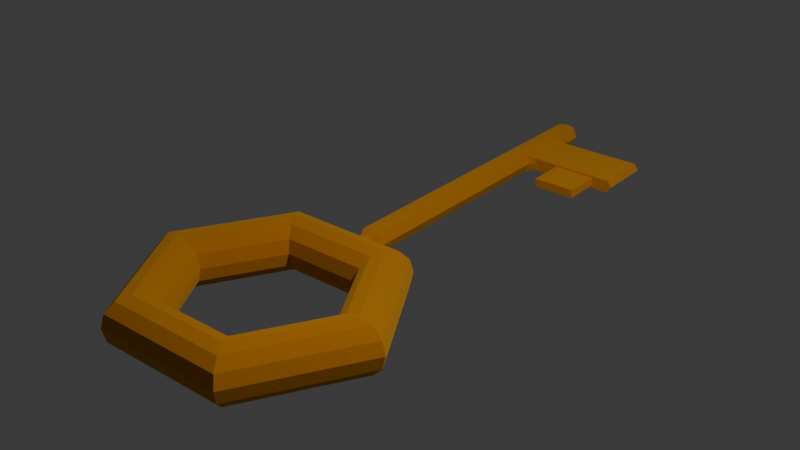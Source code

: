 # Source: key_blender.blend  (saved by Blender 4.4.30; exported with 4.5.12 LTS)
import bpy
from mathutils import Matrix  # noqa: F401  (used for matrix-valued properties, if any)

bpy.ops.wm.read_factory_settings(use_empty=True)
scene = bpy.context.scene
scene.name = 'Scene'

# ---- collections
col_collection = bpy.data.collections.new('Collection'); scene.collection.children.link(col_collection)

# ---- materials (node trees are filled in below, after node groups)
mat_material_001 = bpy.data.materials.new('Material.001')
mat_material_001.preview_render_type = 'CUBE'

# ---- material node trees
mat_material_001.use_nodes = True; mat_material_001.node_tree.nodes.clear()
_N = mat_material_001.node_tree.nodes; _L = mat_material_001.node_tree.links
n0 = _N.new('ShaderNodeBsdfPrincipled'); n0.name = 'Principled BSDF'; n0.location = (10, 300)
n0.inputs[0].default_value = (0.8004, 0.4441, 0.05314, 1.0)
n0.inputs[1].default_value = 1.0
n0.inputs[2].default_value = 2.5
n1 = _N.new('ShaderNodeOutputMaterial'); n1.name = 'Material Output'; n1.location = (300, 300)
_L.new(n0.outputs[0], n1.inputs[0])
n1.is_active_output = True

# ---- world
world_world = bpy.data.worlds.new('World'); scene.world = world_world
world_world.use_nodes = True; world_world.node_tree.nodes.clear()
_N = world_world.node_tree.nodes; _L = world_world.node_tree.links
n0 = _N.new('ShaderNodeOutputWorld'); n0.name = 'World Output'; n0.location = (300, 300)
n1 = _N.new('ShaderNodeBackground'); n1.name = 'Background'; n1.location = (10, 300)
n1.inputs[0].default_value = (0.05088, 0.05088, 0.05088, 1.0)
_L.new(n1.outputs[0], n0.inputs[0])
n0.is_active_output = True
world_world.color = (0.05088, 0.05088, 0.05088)
world_world.sun_shadow_jitter_overblur = 0.0

# ---- lights
light_light = bpy.data.lights.new('Light', 'POINT')
light_light.energy = 1000.0
light_light.shadow_soft_size = 0.1

# ---- meshes
me_torus_003 = bpy.data.meshes.new('Torus.003')
me_torus_003.from_pydata([(1.25, 0.0, 0.0), (1.217, 0.0, 0.125), (1.125, 0.0, 0.2165), (1.0, 0.0, 0.25), (0.875, 0.0, 0.2165), (0.7835, 0.0, 0.125), (0.75, 0.0, 0.0), (1.217, 0.0, -0.125), (1.125, 0.0, -0.2165), (1.0, 0.0, -0.25), (0.625, 1.083, 0.0), (0.6083, 1.054, 0.125), (0.5625, 0.9743, 0.2165), (0.5, 0.866, 0.25), (0.4375, 0.7578, 0.2165), (0.3917, 0.6785, 0.125), (0.375, 0.6495, 0.0), (0.875, 0.0, -0.2165), (0.7835, 0.0, -0.125), (-1.25, 0.0, 0.0), (-1.217, 0.0, 0.125), (-1.125, 0.0, 0.2165), (-1.0, 0.0, 0.25), (-0.875, 0.0, 0.2165), (-0.7835, 0.0, 0.125), (-0.75, 0.0, 0.0), (0.6083, 1.054, -0.125), (0.5625, 0.9743, -0.2165), (0.5, 0.866, -0.25), (0.4375, 0.7578, -0.2165), (-1.217, 0.0, -0.125), (-1.125, 0.0, -0.2165), (-1.0, 0.0, -0.25), (-0.625, 1.083, 0.0), (-0.6083, 1.054, 0.125), (-0.5625, 0.9743, 0.2165), (-0.5, 0.866, 0.25), (0.3917, 0.6785, -0.125), (-0.4375, 0.7578, 0.2165), (-0.3917, 0.6785, 0.125), (-0.375, 0.6495, 0.0), (-0.875, 0.0, -0.2165), (-0.7835, 0.0, -0.125), (-0.6083, 1.054, -0.125), (-0.5625, 0.9743, -0.2165), (-0.5, 0.866, -0.25), (-0.4375, 0.7578, -0.2165), (-0.3917, 0.6785, -0.125), (-0.625, -1.083, 0.0), (-0.6083, -1.054, 0.125), (0.625, -1.083, 0.0), (0.6083, -1.054, 0.125), (0.5625, -0.9743, 0.2165), (0.5, -0.866, 0.25), (0.4375, -0.7578, 0.2165), (0.3917, -0.6785, 0.125), (0.375, -0.6495, 0.0), (-0.5625, -0.9743, 0.2165), (-0.5, -0.866, 0.25), (-0.4375, -0.7578, 0.2165), (-0.3917, -0.6785, 0.125), (-0.375, -0.6495, 0.0), (0.0, 1.054, 0.142), (0.0, 0.9743, 0.2165), (0.0, 0.866, 0.25), (0.0, 0.7578, 0.2165), (0.0, 0.6785, 0.125), (0.0, 0.6495, 0.0), (0.1005, 0.6785, 0.125), (0.1005, 0.6495, 0.0), (0.0, -0.6785, 0.125), (0.1005, -0.6785, 0.125), (0.1651, 1.083, 0.0), (0.1005, 1.054, 0.125), (0.0, -0.6495, 0.0), (0.1005, -0.6495, 0.0), (0.0, -1.083, 0.0), (0.1005, -1.083, 0.0), (0.6083, -1.054, -0.125), (0.0, -1.054, 0.125), (0.1005, -1.054, 0.125), (0.5625, -0.9743, -0.2165), (0.5, -0.866, -0.25), (0.4375, -0.7578, -0.2165), (0.3917, -0.6785, -0.125), (0.0, 1.054, -0.1419), (0.0, 0.9743, -0.2165), (0.0, 0.866, -0.25), (0.0, 0.7578, -0.2165), (0.0, 0.6785, -0.125), (0.1005, 0.6785, -0.125), (0.0, -0.6785, -0.125), (0.1005, -0.6785, -0.125), (0.1005, 1.054, -0.125), (0.0, -1.054, -0.125), (0.1005, -1.054, -0.125), (-0.1005, 0.6785, 0.125), (0.0, -0.9743, 0.2165), (0.0, -0.866, 0.25), (0.0, -0.7578, 0.2165), (0.0, -0.9743, -0.2165), (0.0, -0.866, -0.25), (0.0, -0.7578, -0.2165), (-0.1005, 0.6495, 0.0), (-0.1005, -0.6785, 0.125), (-0.1651, 1.083, 0.0), (-0.1005, 1.054, 0.125), (-0.1005, -0.6495, 0.0), (-0.1005, -1.083, 0.0), (-0.6083, -1.054, -0.125), (-0.1005, -1.054, 0.125), (-0.5625, -0.9743, -0.2165), (-0.5, -0.866, -0.25), (-0.4375, -0.7578, -0.2165), (-0.3917, -0.6785, -0.125), (-0.1005, 0.6785, -0.125), (-0.1005, -0.6785, -0.125), (-0.1005, 1.054, -0.125), (-0.1005, -1.054, -0.125), (0.0, 1.054, -0.142), (0.1651, 1.083, 0.0), (0.1005, 1.054, 0.125), (0.0, 1.054, 0.142), (0.1005, 1.054, -0.125), (0.0, 1.054, -0.1419), (-0.1005, 1.054, 0.125), (-0.1651, 1.083, 0.0), (-0.1005, 1.054, -0.125), (0.1234, 1.078, 2.76e-07), (0.07511, 1.056, 0.09343), (-4.181e-10, 1.056, 0.1061), (0.07511, 1.056, -0.09343), (-4.181e-10, 1.056, -0.1061), (-0.07511, 1.056, 0.09343), (-0.1234, 1.078, 2.76e-07), (-0.07511, 1.056, -0.09343), (0.1306, 1.264, 6.965e-08), (0.05379, 1.116, -0.06691), (-5.542e-11, 1.116, -0.07599), (-0.05379, 1.116, 0.06691), (-0.0884, 1.116, 3.498e-07), (-0.05379, 1.116, -0.06691), (0.05379, 1.196, -0.06691), (-5.542e-11, 1.196, -0.07599), (-0.05379, 1.196, 0.06691), (-0.0884, 1.196, 3.498e-07), (-0.05379, 1.196, -0.06691), (0.07945, 1.264, 0.09884), (1.156e-10, 1.264, 0.1122), (0.07945, 1.264, -0.09884), (1.156e-10, 1.264, -0.1122), (-0.07945, 1.264, 0.09884), (-0.1306, 1.264, 6.965e-08), (-0.07945, 1.264, -0.09884), (0.1306, 1.264, 6.965e-08), (0.07945, 1.264, 0.09884), (1.156e-10, 1.264, 0.1122), (0.07945, 1.264, -0.09884), (1.156e-10, 1.264, -0.1122), (-0.07945, 1.264, 0.09884), (-0.1306, 1.264, 6.965e-08), (-0.07945, 1.264, -0.09884), (0.1189, 4.373, 7.063e-08), (0.07263, 4.373, 0.08948), (1.156e-10, 4.373, 0.1017), (0.07263, 4.373, -0.08948), (1.156e-10, 4.373, -0.1017), (-0.07263, 4.373, 0.08948), (-0.1189, 4.373, 7.063e-08), (-0.07263, 4.373, -0.08948), (0.07945, 4.373, 0.09884), (1.156e-10, 4.373, 0.1122), (0.1306, 4.373, 6.965e-08), (0.07945, 4.373, -0.09884), (1.156e-10, 4.373, -0.1122), (-0.07945, 4.373, 0.09884), (-0.1306, 4.373, 6.965e-08), (-0.07945, 4.373, -0.09884), (0.1189, 4.4, 7.063e-08), (1.156e-10, 4.4, 6.965e-08), (1.156e-10, 4.4, 0.1017), (1.156e-10, 4.4, -0.1017), (-0.1189, 4.4, 7.063e-08), (0.07263, 4.4, 0.08948), (0.07263, 4.4, -0.08948), (-0.07263, 4.4, 0.08948), (-0.07263, 4.4, -0.08948), (-0.1306, 4.066, 6.965e-08), (0.1644, 4.038, 0.06207), (0.2027, 4.038, 7.011e-08), (-0.07945, 4.066, -0.09884), (0.1644, 4.038, -0.06207), (1.156e-10, 4.066, -0.1122), (-0.07945, 4.066, 0.09884), (0.1644, 3.527, 0.06207), (-0.07945, 3.499, -0.09884), (-0.07945, 3.499, 0.09884), (-0.1306, 3.499, 6.965e-08), (0.1644, 3.527, -0.06207), (1.156e-10, 3.499, -0.1122), (0.07945, 3.499, -0.09884), (0.07945, 4.066, -0.09884), (0.2027, 3.527, 7.011e-08), (1.037, 3.527, 7.011e-08), (1.037, 4.038, 7.011e-08), (0.999, 3.527, -0.06207), (0.8422, 4.038, -0.06207), (0.999, 4.038, 0.06207), (0.999, 3.527, 0.06207), (0.8422, 4.038, 6.985e-08), (0.8422, 4.038, -0.06207), (0.828, 3.527, -0.0402), (0.828, 3.527, 7.008e-08), (0.828, 3.527, 0.0402), (0.8422, 4.038, 0.06207), (0.3984, 4.038, -0.06207), (0.4228, 3.527, -0.0402), (0.4228, 3.527, 0.0402), (0.3984, 4.038, 0.06207), (0.3984, 4.038, 7.011e-08), (0.4087, 3.527, 7.011e-08), (0.8422, 3.527, -0.06207), (0.8422, 3.527, 6.985e-08), (0.8422, 3.527, 0.06207), (0.4087, 3.527, -0.06207), (0.4087, 3.527, 0.06207), (0.4228, 3.527, 7.03e-08), (0.4228, 3.172, 7.03e-08), (0.828, 3.172, 7.008e-08), (0.828, 3.172, -0.0402), (0.828, 3.172, 0.0402), (0.4228, 3.172, -0.0402), (0.4228, 3.172, 0.0402), (-0.625, 1.083, 0.0), (-0.6083, 1.054, 0.125), (-0.5625, 0.9743, 0.2165), (0.0, 1.054, 0.142), (0.0, 0.9743, 0.2165), (-0.1651, 1.083, 0.0), (-0.1005, 1.054, 0.125), (-0.6083, 1.054, -0.125), (-0.1005, 1.054, -0.125), (0.0884, 1.116, 3.498e-07), (0.1234, 1.078, 2.76e-07), (0.07511, 1.056, 0.09343), (-4.181e-10, 1.056, 0.1061), (0.07511, 1.056, -0.09343), (0.05379, 1.116, -0.06691), (-0.07511, 1.056, 0.09343), (0.05379, 1.116, 0.06691), (-5.542e-11, 1.116, 0.07599), (-5.542e-11, 1.196, 0.07599), (0.05379, 1.196, 0.06691), (-0.05379, 1.116, 0.06691), (0.0884, 1.196, 3.498e-07), (-0.07945, 1.264, 0.09884), (-0.05379, 1.196, 0.06691), (1.156e-10, 1.264, 0.1122), (0.05379, 1.196, -0.06691), (0.07945, 1.264, 0.09884), (0.1306, 1.264, 6.965e-08), (0.07945, 1.264, -0.09884), (0.07945, 1.264, 0.09884), (1.156e-10, 1.264, 0.1122), (1.156e-10, 3.499, 0.1122), (0.1306, 1.264, 6.965e-08), (0.07945, 1.264, -0.09884), (1.156e-10, 1.264, -0.1122), (0.07945, 3.499, 0.09884), (-0.07945, 1.264, 0.09884), (-0.1306, 1.264, 6.965e-08), (0.1306, 4.066, 6.965e-08), (0.1306, 4.373, 6.965e-08), (1.156e-10, 4.4, 0.1017), (1.156e-10, 4.373, 0.1017), (0.07945, 4.373, 0.09884), (1.156e-10, 4.373, 0.1122), (0.07263, 4.373, 0.08948), (0.07263, 4.4, 0.08948), (0.07263, 4.4, -0.08948), (0.07263, 4.373, -0.08948), (0.07945, 4.373, -0.09884), (-0.07945, 4.373, 0.09884), (0.07945, 4.066, -0.09884), (-0.07945, 3.499, 0.09884), (0.1189, 4.373, 7.063e-08), (-0.07263, 4.373, 0.08948), (0.1189, 4.4, 7.063e-08), (-0.07263, 4.4, 0.08948), (1.156e-10, 4.066, 0.1122), (0.07945, 4.066, 0.09884), (-0.07945, 4.066, 0.09884), (-0.1306, 3.499, 6.965e-08), (0.1306, 3.499, 6.965e-08), (0.07945, 3.499, -0.09884), (1.156e-10, 3.499, -0.1122), (0.2027, 4.038, 7.011e-08), (0.1644, 4.038, 0.06207), (0.1644, 4.038, -0.06207), (0.1644, 3.527, 0.06207), (0.1644, 3.527, -0.06207), (0.2027, 3.527, 7.011e-08), (1.037, 3.527, 7.011e-08), (1.037, 4.038, 7.011e-08), (0.999, 3.527, -0.06207), (0.8422, 4.038, -0.06207), (0.999, 4.038, 0.06207), (0.999, 3.527, 0.06207), (0.4087, 3.527, 0.06207), (0.3984, 4.038, 0.06207), (0.8422, 3.527, 0.06207), (0.8422, 4.038, 0.06207), (0.828, 3.527, -0.0402), (0.828, 3.527, 7.008e-08), (0.828, 3.527, 0.0402), (0.4228, 3.527, 0.0402), (0.828, 3.172, -0.0402), (0.828, 3.172, 7.008e-08), (0.828, 3.172, 0.0402), (0.4228, 3.172, 0.0402)], [], [(0, 10, 11, 1), (1, 11, 12, 2), (2, 12, 13, 3), (3, 13, 14, 4), (4, 14, 15, 5), (5, 15, 16, 6), (0, 7, 26, 10), (7, 8, 27, 26), (38, 39, 96, 66, 65), (46, 88, 89, 115, 47), (83, 84, 18, 17), (26, 27, 86, 85, 93), (21, 22, 36, 35), (22, 23, 38, 36), (10, 26, 93, 72), (24, 25, 40, 39), (19, 20, 34, 33), (20, 21, 35, 34), (49, 57, 21, 20), (94, 118, 109, 111, 100), (27, 28, 87, 86), (84, 56, 6, 18), (37, 16, 69, 90), (111, 31, 32, 112), (19, 33, 43, 30), (30, 43, 44, 31), (18, 6, 16, 37), (99, 70, 104, 60, 59), (23, 24, 39, 38), (109, 30, 31, 111), (39, 40, 103, 96), (114, 42, 25, 61), (42, 47, 40, 25), (101, 112, 113, 102), (48, 49, 20, 19), (113, 41, 42, 114), (79, 80, 51, 52, 97), (97, 52, 53, 98), (98, 53, 54, 99), (99, 54, 55, 71, 70), (79, 97, 57, 49, 110), (101, 102, 83, 82), (32, 45, 46, 41), (36, 38, 65, 64), (57, 58, 22, 21), (94, 100, 81, 78, 95), (45, 87, 88, 46), (50, 0, 1, 51), (51, 1, 2, 52), (52, 2, 3, 53), (53, 3, 4, 54), (54, 4, 5, 55), (55, 5, 6, 56), (98, 99, 59, 58), (97, 98, 58, 57), (8, 9, 28, 27), (9, 17, 29, 28), (35, 36, 64, 63), (17, 18, 37, 29), (29, 37, 90, 89, 88), (28, 29, 88, 87), (81, 82, 9, 8), (78, 81, 8, 7), (15, 68, 69, 16), (14, 65, 66, 68, 15), (13, 64, 65, 14), (12, 63, 64, 13), (11, 73, 62, 63, 12), (10, 72, 73, 11), (85, 117, 127, 124), (79, 76, 77, 80), (80, 77, 50, 51), (82, 83, 17, 9), (58, 59, 23, 22), (100, 101, 82, 81), (69, 68, 66, 67), (74, 70, 71, 75), (75, 71, 55, 56), (102, 91, 92, 84, 83), (50, 78, 7, 0), (72, 93, 123, 120), (94, 95, 77, 76), (95, 78, 50, 77), (69, 67, 89, 90), (74, 75, 92, 91), (75, 56, 84, 92), (41, 46, 47, 42), (31, 44, 45, 32), (59, 60, 24, 23), (60, 61, 25, 24), (47, 115, 103, 40), (44, 86, 87, 45), (43, 117, 85, 86, 44), (117, 43, 240, 241), (130, 129, 244, 245), (34, 35, 235, 234), (62, 73, 121, 122), (79, 110, 108, 76), (110, 49, 48, 108), (112, 32, 41, 113), (100, 111, 112, 101), (103, 67, 66, 96), (74, 107, 104, 70), (107, 61, 60, 104), (102, 113, 114, 116, 91), (48, 19, 30, 109), (106, 62, 122, 125), (94, 76, 108, 118), (118, 108, 48, 109), (103, 115, 89, 67), (74, 91, 116, 107), (107, 116, 114, 61), (121, 120, 128, 129), (126, 125, 133, 134), (125, 122, 130, 133), (124, 127, 135, 132), (93, 85, 124, 123), (117, 105, 126, 127), (73, 72, 120, 121), (105, 106, 125, 126), (132, 135, 141, 138), (131, 132, 138, 137), (218, 188, 297, 309), (135, 134, 140, 141), (122, 121, 129, 130), (127, 126, 134, 135), (120, 123, 131, 128), (123, 124, 132, 131), (212, 213, 314, 313), (141, 140, 145, 146), (199, 200, 294, 295), (136, 147, 259, 260), (194, 225, 308, 299), (134, 133, 139, 140), (211, 212, 313, 312), (167, 164, 274, 286), (147, 148, 257, 259), (145, 144, 151, 152), (185, 167, 286, 288), (143, 146, 153, 150), (137, 138, 143, 142), (138, 141, 146, 143), (33, 34, 234, 233), (140, 139, 144, 145), (150, 153, 161, 158), (149, 150, 158, 157), (136, 149, 157, 154), (153, 152, 160, 161), (229, 211, 312, 316), (146, 145, 152, 153), (144, 139, 253, 256), (142, 143, 150, 149), (208, 203, 302, 307), (190, 187, 176, 177), (159, 156, 263, 269), (162, 165, 280, 285), (151, 148, 156, 159), (152, 151, 159, 160), (147, 136, 154, 155), (148, 147, 155, 156), (169, 168, 182, 186), (166, 169, 186, 181), (158, 199, 295, 267), (165, 166, 181, 184), (201, 192, 174, 173), (192, 190, 177, 174), (203, 205, 304, 302), (187, 193, 175, 176), (163, 164, 171, 170), (162, 163, 170, 172), (166, 165, 173, 174), (165, 162, 172, 173), (167, 168, 176, 175), (168, 169, 177, 176), (164, 167, 175, 171), (169, 166, 174, 177), (183, 178, 179, 180), (184, 181, 179, 178), (185, 180, 179, 182), (186, 182, 179, 181), (137, 142, 258, 247), (160, 159, 269, 270), (62, 106, 239, 236), (168, 167, 185, 182), (197, 196, 193, 187), (163, 162, 285, 277), (199, 195, 190, 192), (200, 199, 192, 201), (221, 210, 206, 205), (217, 232, 319, 315), (195, 197, 187, 190), (210, 209, 204, 206), (63, 62, 236, 237), (161, 160, 197, 195), (206, 204, 303, 305), (106, 105, 238, 239), (154, 157, 266, 265), (158, 161, 195, 199), (164, 163, 277, 274), (35, 63, 237, 235), (191, 198, 200, 201), (180, 185, 288, 273), (197, 160, 270, 292), (204, 207, 306, 303), (193, 196, 284, 291), (205, 206, 305, 304), (157, 158, 267, 266), (214, 218, 309, 311), (223, 222, 203, 208), (155, 154, 265, 262), (209, 214, 207, 204), (222, 221, 205, 203), (201, 173, 281, 283), (219, 218, 214, 209), (232, 230, 318, 319), (226, 216, 231, 227), (215, 219, 209, 210), (224, 215, 210, 221), (198, 191, 215, 224), (191, 189, 219, 215), (194, 202, 220, 225), (184, 178, 287, 279), (189, 188, 218, 219), (202, 198, 224, 220), (212, 211, 221, 222), (213, 212, 222, 223), (211, 216, 224, 221), (156, 155, 262, 263), (226, 217, 225, 220), (216, 226, 220, 224), (227, 231, 229, 228), (232, 227, 228, 230), (230, 228, 317, 318), (217, 226, 227, 232), (216, 211, 229, 231), (178, 183, 278, 287), (233, 238, 241, 240), (234, 235, 237, 236, 239), (233, 234, 239, 238), (243, 246, 247, 242), (242, 247, 258, 254), (250, 249, 252, 251), (249, 242, 254, 252), (248, 245, 250, 253), (244, 243, 242, 249), (245, 244, 249, 250), (252, 254, 260, 259), (256, 251, 257, 255), (253, 250, 251, 256), (251, 252, 259, 257), (254, 258, 261, 260), (271, 283, 281, 272), (289, 290, 275, 276), (290, 271, 272, 275), (274, 277, 278, 273), (291, 289, 276, 282), (285, 280, 279, 287), (277, 285, 287, 278), (286, 274, 273, 288), (284, 264, 289, 291), (264, 268, 290, 289), (265, 266, 294, 293), (263, 262, 268, 264), (262, 265, 293, 268), (266, 267, 295, 294), (269, 263, 264, 284), (270, 269, 284, 292), (297, 296, 271, 290), (296, 298, 283, 271), (299, 297, 290, 268), (300, 301, 293, 294), (301, 299, 268, 293), (307, 302, 303, 306), (302, 304, 305, 303), (311, 310, 307, 306), (314, 315, 319, 318), (309, 308, 310, 311), (297, 299, 308, 309), (315, 314, 310, 308), (313, 314, 318, 317), (312, 313, 317, 316), (149, 136, 260, 261), (196, 197, 292, 284), (131, 137, 247, 246), (170, 171, 276, 275), (129, 128, 243, 244), (139, 133, 248, 253), (188, 189, 296, 297), (175, 193, 291, 282), (172, 170, 275, 272), (223, 208, 307, 310), (148, 151, 255, 257), (189, 191, 298, 296), (207, 214, 311, 306), (151, 144, 256, 255), (128, 131, 246, 243), (213, 223, 310, 314), (165, 184, 279, 280), (198, 202, 301, 300), (43, 33, 233, 240), (173, 172, 272, 281), (202, 194, 299, 301), (225, 217, 315, 308), (105, 117, 241, 238), (191, 201, 283, 298), (133, 130, 245, 248), (200, 198, 300, 294), (171, 175, 282, 276), (142, 149, 261, 258), (183, 180, 273, 278), (228, 229, 316, 317)])
_uv = me_torus_003.uv_layers.new(name='UVMap')
_uv.uv.foreach_set('vector', [0.5, 0.5, 0.6667, 0.5, 0.6667, 0.5833, 0.5, 0.5833, 0.5, 0.5833, 0.6667, 0.5833, 0.6667, 0.6667, 0.5, 0.6667, 0.5, 0.6667, 0.6667, 0.6667, 0.6667, 0.75, 0.5, 0.75, 0.5, 0.75, 0.6667, 0.75, 0.6667, 0.8333, 0.5, 0.8333, 0.5, 0.8333, 0.6667, 0.8333, 0.6667, 0.9167, 0.5, 0.9167, 0.5, 0.9167, 0.6667, 0.9167, 0.6667, 1.0, 0.5, 1.0, 0.5, 0.5, 0.5, 0.5833, 0.6667, 0.5833, 0.6667, 0.5, 0.5, 0.5833, 0.5, 0.6667, 0.6667, 0.6667, 0.6667, 0.5833, 0.6667, 0.8333, 0.6667, 0.9167, 0.7286, 0.9167, 0.75, 0.9167, 0.75, 0.8333, 0.6667, 0.8333, 0.75, 0.8333, 0.75, 0.9167, 0.7286, 0.9167, 0.6667, 0.9167, 0.3333, 0.8333, 0.3333, 0.9167, 0.5, 0.9167, 0.5, 0.8333, 0.6667, 0.5833, 0.6667, 0.6667, 0.75, 0.6667, 0.75, 0.5833, 0.7362, 0.5833, 0.5, 0.6667, 0.5, 0.75, 0.6667, 0.75, 0.6667, 0.6667, 0.5, 0.75, 0.5, 0.8333, 0.6667, 0.8333, 0.6667, 0.75, 0.6667, 0.5, 0.6667, 0.5833, 0.7362, 0.5833, 0.7366, 0.5, 0.5, 0.9167, 0.5, 1.0, 0.6667, 1.0, 0.6667, 0.9167, 0.5, 0.5, 0.5, 0.5833, 0.6667, 0.5833, 0.6667, 0.5, 0.5, 0.5833, 0.5, 0.6667, 0.6667, 0.6667, 0.6667, 0.5833, 0.3333, 0.5833, 0.3333, 0.6667, 0.5, 0.6667, 0.5, 0.5833, 0.25, 0.5833, 0.2638, 0.5833, 0.3333, 0.5833, 0.3333, 0.6667, 0.25, 0.6667, 0.6667, 0.6667, 0.6667, 0.75, 0.75, 0.75, 0.75, 0.6667, 0.3333, 0.9167, 0.3333, 1.0, 0.5, 1.0, 0.5, 0.9167, 0.6667, 0.9167, 0.6667, 1.0, 0.7277, 1.0, 0.7286, 0.9167, 0.3333, 0.6667, 0.5, 0.6667, 0.5, 0.75, 0.3333, 0.75, 0.5, 0.5, 0.6667, 0.5, 0.6667, 0.5833, 0.5, 0.5833, 0.5, 0.5833, 0.6667, 0.5833, 0.6667, 0.6667, 0.5, 0.6667, 0.5, 0.9167, 0.5, 1.0, 0.6667, 1.0, 0.6667, 0.9167, 0.25, 0.8333, 0.25, 0.9167, 0.2714, 0.9167, 0.3333, 0.9167, 0.3333, 0.8333, 0.5, 0.8333, 0.5, 0.9167, 0.6667, 0.9167, 0.6667, 0.8333, 0.3333, 0.5833, 0.5, 0.5833, 0.5, 0.6667, 0.3333, 0.6667, 0.6667, 0.9167, 0.6667, 1.0, 0.7277, 1.0, 0.7286, 0.9167, 0.3333, 0.9167, 0.5, 0.9167, 0.5, 1.0, 0.3333, 1.0, 0.5, 0.9167, 0.6667, 0.9167, 0.6667, 1.0, 0.5, 1.0, 0.25, 0.75, 0.3333, 0.75, 0.3333, 0.8333, 0.25, 0.8333, 0.3333, 0.5, 0.3333, 0.5833, 0.5, 0.5833, 0.5, 0.5, 0.3333, 0.8333, 0.5, 0.8333, 0.5, 0.9167, 0.3333, 0.9167, 0.25, 0.5833, 0.2638, 0.5833, 0.3333, 0.5833, 0.3333, 0.6667, 0.25, 0.6667, 0.25, 0.6667, 0.3333, 0.6667, 0.3333, 0.75, 0.25, 0.75, 0.25, 0.75, 0.3333, 0.75, 0.3333, 0.8333, 0.25, 0.8333, 0.25, 0.8333, 0.3333, 0.8333, 0.3333, 0.9167, 0.2714, 0.9167, 0.25, 0.9167, 0.25, 0.5833, 0.25, 0.6667, 0.3333, 0.6667, 0.3333, 0.5833, 0.2638, 0.5833, 0.25, 0.75, 0.25, 0.8333, 0.3333, 0.8333, 0.3333, 0.75, 0.5, 0.75, 0.6667, 0.75, 0.6667, 0.8333, 0.5, 0.8333, 0.6667, 0.75, 0.6667, 0.8333, 0.75, 0.8333, 0.75, 0.75, 0.3333, 0.6667, 0.3333, 0.75, 0.5, 0.75, 0.5, 0.6667, 0.25, 0.5833, 0.25, 0.6667, 0.3333, 0.6667, 0.3333, 0.5833, 0.2638, 0.5833, 0.6667, 0.75, 0.75, 0.75, 0.75, 0.8333, 0.6667, 0.8333, 0.3333, 0.5, 0.5, 0.5, 0.5, 0.5833, 0.3333, 0.5833, 0.3333, 0.5833, 0.5, 0.5833, 0.5, 0.6667, 0.3333, 0.6667, 0.3333, 0.6667, 0.5, 0.6667, 0.5, 0.75, 0.3333, 0.75, 0.3333, 0.75, 0.5, 0.75, 0.5, 0.8333, 0.3333, 0.8333, 0.3333, 0.8333, 0.5, 0.8333, 0.5, 0.9167, 0.3333, 0.9167, 0.3333, 0.9167, 0.5, 0.9167, 0.5, 1.0, 0.3333, 1.0, 0.25, 0.75, 0.25, 0.8333, 0.3333, 0.8333, 0.3333, 0.75, 0.25, 0.6667, 0.25, 0.75, 0.3333, 0.75, 0.3333, 0.6667, 0.5, 0.6667, 0.5, 0.75, 0.6667, 0.75, 0.6667, 0.6667, 0.5, 0.75, 0.5, 0.8333, 0.6667, 0.8333, 0.6667, 0.75, 0.6667, 0.6667, 0.6667, 0.75, 0.75, 0.75, 0.75, 0.6667, 0.5, 0.8333, 0.5, 0.9167, 0.6667, 0.9167, 0.6667, 0.8333, 0.6667, 0.8333, 0.6667, 0.9167, 0.7286, 0.9167, 0.75, 0.9167, 0.75, 0.8333, 0.6667, 0.75, 0.6667, 0.8333, 0.75, 0.8333, 0.75, 0.75, 0.3333, 0.6667, 0.3333, 0.75, 0.5, 0.75, 0.5, 0.6667, 0.3333, 0.5833, 0.3333, 0.6667, 0.5, 0.6667, 0.5, 0.5833, 0.6667, 0.9167, 0.7286, 0.9167, 0.7277, 1.0, 0.6667, 1.0, 0.6667, 0.8333, 0.75, 0.8333, 0.75, 0.9167, 0.7286, 0.9167, 0.6667, 0.9167, 0.6667, 0.75, 0.75, 0.75, 0.75, 0.8333, 0.6667, 0.8333, 0.6667, 0.6667, 0.75, 0.6667, 0.75, 0.75, 0.6667, 0.75, 0.6667, 0.5833, 0.7362, 0.5833, 0.75, 0.5833, 0.75, 0.6667, 0.6667, 0.6667, 0.6667, 0.5, 0.7366, 0.5, 0.7362, 0.5833, 0.6667, 0.5833, 0.75, 0.5833, 0.7362, 0.5833, 0.7362, 0.5833, 0.75, 0.5833, 0.25, 0.5833, 0.25, 0.5, 0.2634, 0.5, 0.2638, 0.5833, 0.2638, 0.5833, 0.2634, 0.5, 0.3333, 0.5, 0.3333, 0.5833, 0.3333, 0.75, 0.3333, 0.8333, 0.5, 0.8333, 0.5, 0.75, 0.3333, 0.75, 0.3333, 0.8333, 0.5, 0.8333, 0.5, 0.75, 0.25, 0.6667, 0.25, 0.75, 0.3333, 0.75, 0.3333, 0.6667, 0.7277, 1.0, 0.7286, 0.9167, 0.75, 0.9167, 0.75, 1.0, 0.25, 1.0, 0.25, 0.9167, 0.2714, 0.9167, 0.2723, 1.0, 0.2723, 1.0, 0.2714, 0.9167, 0.3333, 0.9167, 0.3333, 1.0, 0.25, 0.8333, 0.25, 0.9167, 0.2714, 0.9167, 0.3333, 0.9167, 0.3333, 0.8333, 0.3333, 0.5, 0.3333, 0.5833, 0.5, 0.5833, 0.5, 0.5, 0.7366, 0.5, 0.7362, 0.5833, 0.7362, 0.5833, 0.7366, 0.5, 0.25, 0.5833, 0.2638, 0.5833, 0.2634, 0.5, 0.25, 0.5, 0.2638, 0.5833, 0.3333, 0.5833, 0.3333, 0.5, 0.2634, 0.5, 0.7277, 1.0, 0.75, 1.0, 0.75, 0.9167, 0.7286, 0.9167, 0.25, 1.0, 0.2723, 1.0, 0.2714, 0.9167, 0.25, 0.9167, 0.2723, 1.0, 0.3333, 1.0, 0.3333, 0.9167, 0.2714, 0.9167, 0.5, 0.8333, 0.6667, 0.8333, 0.6667, 0.9167, 0.5, 0.9167, 0.5, 0.6667, 0.6667, 0.6667, 0.6667, 0.75, 0.5, 0.75, 0.3333, 0.8333, 0.3333, 0.9167, 0.5, 0.9167, 0.5, 0.8333, 0.3333, 0.9167, 0.3333, 1.0, 0.5, 1.0, 0.5, 0.9167, 0.6667, 0.9167, 0.7286, 0.9167, 0.7277, 1.0, 0.6667, 1.0, 0.6667, 0.6667, 0.75, 0.6667, 0.75, 0.75, 0.6667, 0.75, 0.6667, 0.5833, 0.7362, 0.5833, 0.75, 0.5833, 0.75, 0.6667, 0.6667, 0.6667, 0.7362, 0.5833, 0.6667, 0.5833, 0.6667, 0.5833, 0.7362, 0.5833, 0.75, 0.5833, 0.7362, 0.5833, 0.7362, 0.5833, 0.75, 0.5833, 0.6667, 0.5833, 0.6667, 0.6667, 0.6667, 0.6667, 0.6667, 0.5833, 0.75, 0.5833, 0.7362, 0.5833, 0.7362, 0.5833, 0.75, 0.5833, 0.25, 0.5833, 0.2638, 0.5833, 0.2634, 0.5, 0.25, 0.5, 0.2638, 0.5833, 0.3333, 0.5833, 0.3333, 0.5, 0.2634, 0.5, 0.3333, 0.75, 0.5, 0.75, 0.5, 0.8333, 0.3333, 0.8333, 0.25, 0.6667, 0.3333, 0.6667, 0.3333, 0.75, 0.25, 0.75, 0.7277, 1.0, 0.75, 1.0, 0.75, 0.9167, 0.7286, 0.9167, 0.25, 1.0, 0.2723, 1.0, 0.2714, 0.9167, 0.25, 0.9167, 0.2723, 1.0, 0.3333, 1.0, 0.3333, 0.9167, 0.2714, 0.9167, 0.25, 0.8333, 0.3333, 0.8333, 0.3333, 0.9167, 0.2714, 0.9167, 0.25, 0.9167, 0.3333, 0.5, 0.5, 0.5, 0.5, 0.5833, 0.3333, 0.5833, 0.7362, 0.5833, 0.75, 0.5833, 0.75, 0.5833, 0.7362, 0.5833, 0.25, 0.5833, 0.25, 0.5, 0.2634, 0.5, 0.2638, 0.5833, 0.2638, 0.5833, 0.2634, 0.5, 0.3333, 0.5, 0.3333, 0.5833, 0.7277, 1.0, 0.7286, 0.9167, 0.75, 0.9167, 0.75, 1.0, 0.25, 1.0, 0.25, 0.9167, 0.2714, 0.9167, 0.2723, 1.0, 0.2723, 1.0, 0.2714, 0.9167, 0.3333, 0.9167, 0.3333, 1.0, 0.7362, 0.5833, 0.7366, 0.5, 0.7366, 0.5, 0.7362, 0.5833, 0.7366, 0.5, 0.7362, 0.5833, 0.7362, 0.5833, 0.7366, 0.5, 0.7362, 0.5833, 0.75, 0.5833, 0.75, 0.5833, 0.7362, 0.5833, 0.75, 0.5833, 0.7362, 0.5833, 0.7362, 0.5833, 0.75, 0.5833, 0.7362, 0.5833, 0.75, 0.5833, 0.75, 0.5833, 0.7362, 0.5833, 0.7362, 0.5833, 0.7366, 0.5, 0.7366, 0.5, 0.7362, 0.5833, 0.7362, 0.5833, 0.7366, 0.5, 0.7366, 0.5, 0.7362, 0.5833, 0.7366, 0.5, 0.7362, 0.5833, 0.7362, 0.5833, 0.7366, 0.5, 0.75, 0.5833, 0.7362, 0.5833, 0.7362, 0.5833, 0.75, 0.5833, 0.7362, 0.5833, 0.75, 0.5833, 0.75, 0.5833, 0.7362, 0.5833, 0.7363, 0.5625, 0.7363, 0.5625, 0.7363, 0.5625, 0.7363, 0.5625, 0.7362, 0.5833, 0.7366, 0.5, 0.7366, 0.5, 0.7362, 0.5833, 0.75, 0.5833, 0.7362, 0.5833, 0.7362, 0.5833, 0.75, 0.5833, 0.7362, 0.5833, 0.7366, 0.5, 0.7366, 0.5, 0.7362, 0.5833, 0.7366, 0.5, 0.7362, 0.5833, 0.7362, 0.5833, 0.7366, 0.5, 0.7362, 0.5833, 0.75, 0.5833, 0.75, 0.5833, 0.7362, 0.5833, 0.7366, 0.5, 0.7364, 0.5482, 0.7364, 0.5482, 0.7366, 0.5, 0.7362, 0.5833, 0.7366, 0.5, 0.7366, 0.5, 0.7362, 0.5833, 0.75, 0.5833, 0.7362, 0.5833, 0.7362, 0.5833, 0.75, 0.5833, 0.7366, 0.5, 0.7362, 0.5833, 0.7362, 0.5833, 0.7366, 0.5, 0.7363, 0.5625, 0.7363, 0.5625, 0.7363, 0.5625, 0.7363, 0.5625, 0.7366, 0.5, 0.7362, 0.5833, 0.7362, 0.5833, 0.7366, 0.5, 0.7364, 0.5482, 0.7366, 0.5, 0.7366, 0.5, 0.7364, 0.5482, 0.738, 0.5744, 0.75, 0.5755, 0.75, 0.5755, 0.738, 0.5744, 0.7362, 0.5833, 0.75, 0.5833, 0.75, 0.5833, 0.7362, 0.5833, 0.7366, 0.5, 0.7362, 0.5833, 0.7362, 0.5833, 0.7366, 0.5, 0.738, 0.5744, 0.738, 0.5744, 0.738, 0.5744, 0.738, 0.5744, 0.75, 0.5833, 0.7362, 0.5833, 0.7362, 0.5833, 0.75, 0.5833, 0.7362, 0.5833, 0.75, 0.5833, 0.75, 0.5833, 0.7362, 0.5833, 0.75, 0.5833, 0.7362, 0.5833, 0.7362, 0.5833, 0.75, 0.5833, 0.6667, 0.5, 0.6667, 0.5833, 0.6667, 0.5833, 0.6667, 0.5, 0.7366, 0.5, 0.7362, 0.5833, 0.7362, 0.5833, 0.7366, 0.5, 0.75, 0.5833, 0.7362, 0.5833, 0.7362, 0.5833, 0.75, 0.5833, 0.7362, 0.5833, 0.75, 0.5833, 0.75, 0.5833, 0.7362, 0.5833, 0.7366, 0.5, 0.7362, 0.5833, 0.7362, 0.5833, 0.7366, 0.5, 0.7362, 0.5833, 0.7366, 0.5, 0.7366, 0.5, 0.7362, 0.5833, 0.7364, 0.5482, 0.7364, 0.5482, 0.7364, 0.5482, 0.7364, 0.5482, 0.7362, 0.5833, 0.7366, 0.5, 0.7366, 0.5, 0.7362, 0.5833, 0.7362, 0.5833, 0.7362, 0.5833, 0.7362, 0.5833, 0.7362, 0.5833, 0.7362, 0.5833, 0.75, 0.5833, 0.75, 0.5833, 0.7362, 0.5833, 0.7363, 0.5625, 0.7366, 0.5, 0.7366, 0.5, 0.7363, 0.5625, 0.7362, 0.5833, 0.7366, 0.5, 0.7366, 0.5, 0.7362, 0.5833, 0.7362, 0.5833, 0.75, 0.5833, 0.75, 0.5833, 0.7362, 0.5833, 0.7378, 0.5, 0.738, 0.5744, 0.738, 0.5744, 0.7378, 0.5, 0.7362, 0.5833, 0.75, 0.5833, 0.75, 0.5833, 0.7362, 0.5833, 0.7366, 0.5, 0.7362, 0.5833, 0.7362, 0.5833, 0.7366, 0.5, 0.7362, 0.5833, 0.7366, 0.5, 0.7366, 0.5, 0.7362, 0.5833, 0.75, 0.5833, 0.7362, 0.5833, 0.7362, 0.5833, 0.75, 0.5833, 0.738, 0.5744, 0.7378, 0.5, 0.7378, 0.5, 0.738, 0.5744, 0.75, 0.5755, 0.738, 0.5744, 0.738, 0.5744, 0.75, 0.5755, 0.75, 0.5833, 0.75, 0.5833, 0.75, 0.5833, 0.75, 0.5833, 0.738, 0.5744, 0.75, 0.5755, 0.75, 0.5755, 0.738, 0.5744, 0.7362, 0.5833, 0.75, 0.5833, 0.75, 0.5833, 0.7362, 0.5833, 0.75, 0.5833, 0.7362, 0.5833, 0.7362, 0.5833, 0.75, 0.5833, 0.7366, 0.5, 0.7363, 0.5625, 0.7363, 0.5625, 0.7366, 0.5, 0.7366, 0.5, 0.7362, 0.5833, 0.7362, 0.5833, 0.7366, 0.5, 0.738, 0.5744, 0.75, 0.5755, 0.75, 0.5833, 0.7362, 0.5833, 0.7378, 0.5, 0.738, 0.5744, 0.7362, 0.5833, 0.7366, 0.5, 0.75, 0.5755, 0.738, 0.5744, 0.7362, 0.5833, 0.75, 0.5833, 0.738, 0.5744, 0.7378, 0.5, 0.7366, 0.5, 0.7362, 0.5833, 0.738, 0.5744, 0.7378, 0.5, 0.7366, 0.5, 0.7362, 0.5833, 0.7378, 0.5, 0.738, 0.5744, 0.7362, 0.5833, 0.7366, 0.5, 0.75, 0.5755, 0.738, 0.5744, 0.7362, 0.5833, 0.75, 0.5833, 0.738, 0.5744, 0.75, 0.5755, 0.75, 0.5833, 0.7362, 0.5833, 0.738, 0.5744, 0.7378, 0.5, 0.75, 0.5, 0.75, 0.5755, 0.738, 0.5744, 0.75, 0.5755, 0.75, 0.5, 0.7378, 0.5, 0.738, 0.5744, 0.75, 0.5755, 0.75, 0.5, 0.7378, 0.5, 0.738, 0.5744, 0.7378, 0.5, 0.75, 0.5, 0.75, 0.5755, 0.7362, 0.5833, 0.7362, 0.5833, 0.7362, 0.5833, 0.7362, 0.5833, 0.7366, 0.5, 0.7362, 0.5833, 0.7362, 0.5833, 0.7366, 0.5, 0.75, 0.5833, 0.7362, 0.5833, 0.7362, 0.5833, 0.75, 0.5833, 0.7378, 0.5, 0.738, 0.5744, 0.738, 0.5744, 0.7378, 0.5, 0.7366, 0.5, 0.7362, 0.5833, 0.7362, 0.5833, 0.7366, 0.5, 0.738, 0.5744, 0.7378, 0.5, 0.7378, 0.5, 0.738, 0.5744, 0.75, 0.5833, 0.7362, 0.5833, 0.7362, 0.5833, 0.75, 0.5833, 0.7362, 0.5833, 0.75, 0.5833, 0.75, 0.5833, 0.7362, 0.5833, 0.7363, 0.5625, 0.7363, 0.5625, 0.7363, 0.5625, 0.7363, 0.5625, 0.7364, 0.5482, 0.7364, 0.5482, 0.7364, 0.5482, 0.7364, 0.5482, 0.7362, 0.5833, 0.7366, 0.5, 0.7366, 0.5, 0.7362, 0.5833, 0.7363, 0.5625, 0.7366, 0.5, 0.7366, 0.5, 0.7363, 0.5625, 0.75, 0.6667, 0.75, 0.5833, 0.75, 0.5833, 0.75, 0.6667, 0.7362, 0.5833, 0.7366, 0.5, 0.7366, 0.5, 0.7362, 0.5833, 0.7363, 0.5625, 0.7366, 0.5, 0.7366, 0.5, 0.7363, 0.5625, 0.7362, 0.5833, 0.7366, 0.5, 0.7366, 0.5, 0.7362, 0.5833, 0.7366, 0.5, 0.7362, 0.5833, 0.7362, 0.5833, 0.7366, 0.5, 0.75, 0.5833, 0.7362, 0.5833, 0.7362, 0.5833, 0.75, 0.5833, 0.75, 0.5755, 0.738, 0.5744, 0.738, 0.5744, 0.75, 0.5755, 0.6667, 0.6667, 0.75, 0.6667, 0.75, 0.6667, 0.6667, 0.6667, 0.7363, 0.5625, 0.7363, 0.5625, 0.7362, 0.5833, 0.7362, 0.5833, 0.75, 0.5755, 0.738, 0.5744, 0.738, 0.5744, 0.75, 0.5755, 0.7366, 0.5, 0.7366, 0.5, 0.7366, 0.5, 0.7366, 0.5, 0.7366, 0.5, 0.7363, 0.5625, 0.7363, 0.5625, 0.7366, 0.5, 0.7362, 0.5833, 0.7362, 0.5833, 0.7362, 0.5833, 0.7362, 0.5833, 0.7363, 0.5625, 0.7363, 0.5625, 0.7363, 0.5625, 0.7363, 0.5625, 0.7362, 0.5833, 0.75, 0.5833, 0.75, 0.5833, 0.7362, 0.5833, 0.7363, 0.5625, 0.7363, 0.5625, 0.7363, 0.5625, 0.7363, 0.5625, 0.7363, 0.5625, 0.7366, 0.5, 0.7366, 0.5, 0.7363, 0.5625, 0.7362, 0.5833, 0.7366, 0.5, 0.7366, 0.5, 0.7362, 0.5833, 0.7366, 0.5, 0.7363, 0.5625, 0.7363, 0.5625, 0.7366, 0.5, 0.7366, 0.5, 0.7363, 0.5625, 0.7363, 0.5625, 0.7366, 0.5, 0.7362, 0.5833, 0.7362, 0.5833, 0.7362, 0.5833, 0.7362, 0.5833, 0.7366, 0.5, 0.7363, 0.5625, 0.7363, 0.5625, 0.7366, 0.5, 0.7364, 0.5482, 0.7364, 0.5482, 0.7364, 0.5482, 0.7364, 0.5482, 0.7366, 0.5, 0.7364, 0.5482, 0.7364, 0.5482, 0.7366, 0.5, 0.7363, 0.5625, 0.7366, 0.5, 0.7366, 0.5, 0.7363, 0.5625, 0.7363, 0.5625, 0.7363, 0.5625, 0.7363, 0.5625, 0.7363, 0.5625, 0.7363, 0.5625, 0.7363, 0.5625, 0.7363, 0.5625, 0.7363, 0.5625, 0.7363, 0.5625, 0.7366, 0.5, 0.7366, 0.5, 0.7363, 0.5625, 0.7363, 0.5625, 0.7366, 0.5, 0.7366, 0.5, 0.7363, 0.5625, 0.738, 0.5744, 0.7378, 0.5, 0.7378, 0.5, 0.738, 0.5744, 0.7366, 0.5, 0.7363, 0.5625, 0.7363, 0.5625, 0.7366, 0.5, 0.7366, 0.5, 0.7363, 0.5625, 0.7363, 0.5625, 0.7366, 0.5, 0.7366, 0.5, 0.7364, 0.5482, 0.7363, 0.5625, 0.7366, 0.5, 0.7364, 0.5482, 0.7366, 0.5, 0.7366, 0.5, 0.7363, 0.5625, 0.7364, 0.5482, 0.7364, 0.5482, 0.7363, 0.5625, 0.7363, 0.5625, 0.75, 0.5833, 0.7362, 0.5833, 0.7362, 0.5833, 0.75, 0.5833, 0.7366, 0.5, 0.7364, 0.5482, 0.7363, 0.5625, 0.7366, 0.5, 0.7364, 0.5482, 0.7366, 0.5, 0.7366, 0.5, 0.7363, 0.5625, 0.7366, 0.5, 0.7364, 0.5482, 0.7364, 0.5482, 0.7366, 0.5, 0.7364, 0.5482, 0.7366, 0.5, 0.7366, 0.5, 0.7364, 0.5482, 0.7364, 0.5482, 0.7366, 0.5, 0.7366, 0.5, 0.7364, 0.5482, 0.7364, 0.5482, 0.7366, 0.5, 0.7366, 0.5, 0.7364, 0.5482, 0.7364, 0.5482, 0.7364, 0.5482, 0.7364, 0.5482, 0.7364, 0.5482, 0.7378, 0.5, 0.738, 0.5744, 0.738, 0.5744, 0.7378, 0.5, 0.6667, 0.5, 0.7366, 0.5, 0.7362, 0.5833, 0.6667, 0.5833, 0.6667, 0.5833, 0.6667, 0.6667, 0.75, 0.6667, 0.75, 0.5833, 0.7362, 0.5833, 0.6667, 0.5, 0.6667, 0.5833, 0.7362, 0.5833, 0.7366, 0.5, 0.7366, 0.5, 0.7362, 0.5833, 0.7362, 0.5833, 0.7366, 0.5, 0.7366, 0.5, 0.7362, 0.5833, 0.7362, 0.5833, 0.7366, 0.5, 0.75, 0.5833, 0.7362, 0.5833, 0.7362, 0.5833, 0.75, 0.5833, 0.7362, 0.5833, 0.7366, 0.5, 0.7366, 0.5, 0.7362, 0.5833, 0.7362, 0.5833, 0.75, 0.5833, 0.75, 0.5833, 0.7362, 0.5833, 0.7362, 0.5833, 0.7366, 0.5, 0.7366, 0.5, 0.7362, 0.5833, 0.75, 0.5833, 0.7362, 0.5833, 0.7362, 0.5833, 0.75, 0.5833, 0.7362, 0.5833, 0.7366, 0.5, 0.7366, 0.5, 0.7362, 0.5833, 0.7362, 0.5833, 0.75, 0.5833, 0.75, 0.5833, 0.7362, 0.5833, 0.7362, 0.5833, 0.75, 0.5833, 0.75, 0.5833, 0.7362, 0.5833, 0.75, 0.5833, 0.7362, 0.5833, 0.7362, 0.5833, 0.75, 0.5833, 0.7366, 0.5, 0.7362, 0.5833, 0.7362, 0.5833, 0.7366, 0.5, 0.7366, 0.5, 0.7362, 0.5833, 0.7362, 0.5833, 0.7366, 0.5, 0.75, 0.5833, 0.7362, 0.5833, 0.7362, 0.5833, 0.75, 0.5833, 0.7362, 0.5833, 0.7366, 0.5, 0.7366, 0.5, 0.7362, 0.5833, 0.75, 0.5755, 0.738, 0.5744, 0.738, 0.5744, 0.75, 0.5755, 0.7362, 0.5833, 0.75, 0.5833, 0.75, 0.5833, 0.7362, 0.5833, 0.7378, 0.5, 0.738, 0.5744, 0.738, 0.5744, 0.7378, 0.5, 0.738, 0.5744, 0.7378, 0.5, 0.7378, 0.5, 0.738, 0.5744, 0.738, 0.5744, 0.75, 0.5755, 0.75, 0.5755, 0.738, 0.5744, 0.7362, 0.5833, 0.75, 0.5833, 0.75, 0.5833, 0.7362, 0.5833, 0.75, 0.5833, 0.7362, 0.5833, 0.7362, 0.5833, 0.75, 0.5833, 0.7366, 0.5, 0.7362, 0.5833, 0.7362, 0.5833, 0.7366, 0.5, 0.75, 0.5833, 0.7362, 0.5833, 0.7362, 0.5833, 0.75, 0.5833, 0.7362, 0.5833, 0.7366, 0.5, 0.7366, 0.5, 0.7362, 0.5833, 0.7362, 0.5833, 0.75, 0.5833, 0.75, 0.5833, 0.7362, 0.5833, 0.7362, 0.5833, 0.75, 0.5833, 0.75, 0.5833, 0.7362, 0.5833, 0.7366, 0.5, 0.7362, 0.5833, 0.7362, 0.5833, 0.7366, 0.5, 0.7363, 0.5625, 0.7366, 0.5, 0.7366, 0.5, 0.7362, 0.5833, 0.7366, 0.5, 0.7363, 0.5625, 0.7362, 0.5833, 0.7366, 0.5, 0.7363, 0.5625, 0.7363, 0.5625, 0.7362, 0.5833, 0.7362, 0.5833, 0.7363, 0.5625, 0.7366, 0.5, 0.7366, 0.5, 0.7362, 0.5833, 0.7366, 0.5, 0.7363, 0.5625, 0.7362, 0.5833, 0.7366, 0.5, 0.7363, 0.5625, 0.7366, 0.5, 0.7366, 0.5, 0.7363, 0.5625, 0.7366, 0.5, 0.7363, 0.5625, 0.7363, 0.5625, 0.7366, 0.5, 0.7363, 0.5625, 0.7363, 0.5625, 0.7363, 0.5625, 0.7363, 0.5625, 0.7364, 0.5482, 0.7364, 0.5482, 0.7364, 0.5482, 0.7364, 0.5482, 0.7363, 0.5625, 0.7363, 0.5625, 0.7363, 0.5625, 0.7363, 0.5625, 0.7363, 0.5625, 0.7363, 0.5625, 0.7363, 0.5625, 0.7363, 0.5625, 0.7364, 0.5482, 0.7364, 0.5482, 0.7363, 0.5625, 0.7363, 0.5625, 0.7366, 0.5, 0.7364, 0.5482, 0.7364, 0.5482, 0.7366, 0.5, 0.7364, 0.5482, 0.7366, 0.5, 0.7366, 0.5, 0.7364, 0.5482, 0.7362, 0.5833, 0.7366, 0.5, 0.7366, 0.5, 0.7362, 0.5833, 0.7362, 0.5833, 0.7366, 0.5, 0.7366, 0.5, 0.7362, 0.5833, 0.7362, 0.5833, 0.7362, 0.5833, 0.7362, 0.5833, 0.7362, 0.5833, 0.7362, 0.5833, 0.75, 0.5833, 0.75, 0.5833, 0.7362, 0.5833, 0.7362, 0.5833, 0.7366, 0.5, 0.7366, 0.5, 0.7362, 0.5833, 0.7362, 0.5833, 0.7362, 0.5833, 0.7362, 0.5833, 0.7362, 0.5833, 0.7363, 0.5625, 0.7366, 0.5, 0.7366, 0.5, 0.7363, 0.5625, 0.7362, 0.5833, 0.7362, 0.5833, 0.7362, 0.5833, 0.7362, 0.5833, 0.7366, 0.5, 0.7362, 0.5833, 0.7362, 0.5833, 0.7366, 0.5, 0.7363, 0.5625, 0.7363, 0.5625, 0.7363, 0.5625, 0.7363, 0.5625, 0.75, 0.5833, 0.7362, 0.5833, 0.7362, 0.5833, 0.75, 0.5833, 0.7366, 0.5, 0.7363, 0.5625, 0.7363, 0.5625, 0.7366, 0.5, 0.7363, 0.5625, 0.7363, 0.5625, 0.7363, 0.5625, 0.7363, 0.5625, 0.7362, 0.5833, 0.7362, 0.5833, 0.7362, 0.5833, 0.7362, 0.5833, 0.7366, 0.5, 0.7362, 0.5833, 0.7362, 0.5833, 0.7366, 0.5, 0.7364, 0.5482, 0.7363, 0.5625, 0.7363, 0.5625, 0.7364, 0.5482, 0.738, 0.5744, 0.738, 0.5744, 0.738, 0.5744, 0.738, 0.5744, 0.7363, 0.5625, 0.7366, 0.5, 0.7366, 0.5, 0.7363, 0.5625, 0.6667, 0.5833, 0.6667, 0.5, 0.6667, 0.5, 0.6667, 0.5833, 0.7362, 0.5833, 0.7366, 0.5, 0.7366, 0.5, 0.7362, 0.5833, 0.7366, 0.5, 0.7363, 0.5625, 0.7363, 0.5625, 0.7366, 0.5, 0.7363, 0.5625, 0.7364, 0.5482, 0.7364, 0.5482, 0.7363, 0.5625, 0.7366, 0.5, 0.7362, 0.5833, 0.7362, 0.5833, 0.7366, 0.5, 0.7363, 0.5625, 0.7362, 0.5833, 0.7362, 0.5833, 0.7363, 0.5625, 0.7362, 0.5833, 0.75, 0.5833, 0.75, 0.5833, 0.7362, 0.5833, 0.7362, 0.5833, 0.7363, 0.5625, 0.7363, 0.5625, 0.7362, 0.5833, 0.75, 0.5833, 0.7362, 0.5833, 0.7362, 0.5833, 0.75, 0.5833, 0.7362, 0.5833, 0.7362, 0.5833, 0.7362, 0.5833, 0.7362, 0.5833, 0.738, 0.5744, 0.75, 0.5755, 0.75, 0.5755, 0.738, 0.5744, 0.7366, 0.5, 0.7364, 0.5482, 0.7364, 0.5482, 0.7366, 0.5])
_ca = me_torus_003.color_attributes.new('Color', 'FLOAT_COLOR', 'CORNER')
_ca.data.foreach_set('color', [0.9856, 0.7413, 0.01261, 1.0, 0.9856, 0.7413, 0.01261, 1.0, 0.9856, 0.7413, 0.01261, 1.0, 0.9856, 0.7413, 0.01261, 1.0, 0.9856, 0.7413, 0.01261, 1.0, 0.9856, 0.7413, 0.01261, 1.0, 0.9856, 0.7413, 0.01261, 1.0, 0.9856, 0.7413, 0.01261, 1.0, 0.9856, 0.7413, 0.01261, 1.0, 0.9856, 0.7413, 0.01261, 1.0, 0.9856, 0.7413, 0.01261, 1.0, 0.9856, 0.7413, 0.01261, 1.0, 0.9856, 0.7413, 0.01261, 1.0, 0.9856, 0.7413, 0.01261, 1.0, 0.9856, 0.7413, 0.01261, 1.0, 0.9856, 0.7413, 0.01261, 1.0, 0.9856, 0.7413, 0.01261, 1.0, 0.9856, 0.7413, 0.01261, 1.0, 0.9856, 0.7413, 0.01261, 1.0, 0.9856, 0.7413, 0.01261, 1.0, 0.9856, 0.7413, 0.01261, 1.0, 0.9856, 0.7413, 0.01261, 1.0, 0.9856, 0.7413, 0.01261, 1.0, 0.9856, 0.7413, 0.01261, 1.0, 0.9856, 0.7413, 0.01261, 1.0, 0.9856, 0.7413, 0.01261, 1.0, 0.9856, 0.7413, 0.01261, 1.0, 0.9856, 0.7413, 0.01261, 1.0, 0.9856, 0.7413, 0.01261, 1.0, 0.9855, 0.7412, 0.0126, 1.0, 0.8316, 0.6001, 0.01022, 1.0, 0.9856, 0.7413, 0.01261, 1.0, 0.9856, 0.7413, 0.01261, 1.0, 0.9856, 0.7413, 0.01261, 1.0, 0.9856, 0.7413, 0.01261, 1.0, 0.9856, 0.7413, 0.01261, 1.0, 0.9856, 0.7413, 0.01261, 1.0, 0.9856, 0.7413, 0.01261, 1.0, 0.9841, 0.74, 0.01258, 1.0, 0.9856, 0.7413, 0.01261, 1.0, 0.9856, 0.7413, 0.01261, 1.0, 0.9856, 0.7413, 0.01261, 1.0, 0.6291, 0.4, 0.006853, 1.0, 0.6291, 0.4, 0.006853, 1.0, 0.9856, 0.7413, 0.01261, 1.0, 0.9856, 0.7413, 0.01261, 1.0, 0.9856, 0.7413, 0.01261, 1.0, 0.8316, 0.6001, 0.01022, 1.0, 0.6291, 0.4, 0.006853, 1.0, 0.6291, 0.4, 0.006853, 1.0, 0.6532, 0.4254, 0.007279, 1.0, 0.6408, 0.4125, 0.007062, 1.0, 0.9856, 0.7413, 0.01261, 1.0, 0.8959, 0.6598, 0.01123, 1.0, 0.6291, 0.4, 0.006853, 1.0, 0.9856, 0.7413, 0.01261, 1.0, 0.9856, 0.7413, 0.01261, 1.0, 0.9856, 0.7413, 0.01261, 1.0, 0.8959, 0.6598, 0.01123, 1.0, 0.9856, 0.7413, 0.01261, 1.0, 0.9856, 0.7413, 0.01261, 1.0, 0.6532, 0.4254, 0.007279, 1.0, 0.9856, 0.7413, 0.01261, 1.0, 0.9856, 0.7413, 0.01261, 1.0, 0.9856, 0.7413, 0.01261, 1.0, 0.9856, 0.7413, 0.01261, 1.0, 0.9856, 0.7413, 0.01261, 1.0, 0.6291, 0.4, 0.006853, 1.0, 0.6291, 0.4, 0.006853, 1.0, 0.6291, 0.4, 0.006853, 1.0, 0.6291, 0.4, 0.006853, 1.0, 0.6291, 0.4, 0.006853, 1.0, 0.6408, 0.4125, 0.007062, 1.0, 0.6291, 0.4, 0.006853, 1.0, 0.6291, 0.4, 0.006853, 1.0, 0.6291, 0.4, 0.006853, 1.0, 0.6291, 0.4, 0.006853, 1.0, 0.6408, 0.4125, 0.007062, 1.0, 0.6291, 0.4, 0.006853, 1.0, 0.6291, 0.4, 0.006853, 1.0, 0.6291, 0.4, 0.006853, 1.0, 0.6291, 0.4, 0.006853, 1.0, 0.6291, 0.4, 0.006853, 1.0, 0.6291, 0.4, 0.006853, 1.0, 0.8316, 0.6001, 0.01022, 1.0, 0.9856, 0.7413, 0.01261, 1.0, 0.7481, 0.5205, 0.008878, 1.0, 0.6291, 0.4, 0.006853, 1.0, 0.6291, 0.4, 0.006853, 1.0, 0.9576, 0.716, 0.01218, 1.0, 0.9856, 0.7413, 0.01261, 1.0, 0.9856, 0.7413, 0.01261, 1.0, 0.9856, 0.7413, 0.01261, 1.0, 0.9856, 0.7413, 0.01261, 1.0, 0.9856, 0.7413, 0.01261, 1.0, 0.9856, 0.7413, 0.01261, 1.0, 0.6291, 0.4, 0.006853, 1.0, 0.6291, 0.4, 0.006853, 1.0, 0.6291, 0.4, 0.006853, 1.0, 0.6291, 0.4, 0.006853, 1.0, 0.6291, 0.4, 0.006853, 1.0, 0.6291, 0.4, 0.006853, 1.0, 0.6291, 0.4, 0.006853, 1.0, 0.6291, 0.4, 0.006853, 1.0, 0.6291, 0.4, 0.006853, 1.0, 0.6291, 0.4, 0.006853, 1.0, 0.6522, 0.4243, 0.007261, 1.0, 0.6291, 0.4, 0.006853, 1.0, 0.9856, 0.7413, 0.01261, 1.0, 0.9856, 0.7413, 0.01261, 1.0, 0.9856, 0.7413, 0.01261, 1.0, 0.9856, 0.7413, 0.01261, 1.0, 0.6291, 0.4, 0.006853, 1.0, 0.6291, 0.4, 0.006853, 1.0, 0.6291, 0.4, 0.006853, 1.0, 0.6291, 0.4, 0.006853, 1.0, 0.6291, 0.4, 0.006853, 1.0, 0.9856, 0.7413, 0.01261, 1.0, 0.9856, 0.7413, 0.01261, 1.0, 0.9856, 0.7413, 0.01261, 1.0, 0.9856, 0.7413, 0.01261, 1.0, 0.6291, 0.4, 0.006853, 1.0, 0.6291, 0.4, 0.006853, 1.0, 0.6291, 0.4, 0.006853, 1.0, 0.6291, 0.4, 0.006853, 1.0, 0.9856, 0.7413, 0.01261, 1.0, 0.9856, 0.7413, 0.01261, 1.0, 0.9856, 0.7413, 0.01261, 1.0, 0.9856, 0.7413, 0.01261, 1.0, 0.6291, 0.4, 0.006853, 1.0, 0.9856, 0.7413, 0.01261, 1.0, 0.9856, 0.7413, 0.01261, 1.0, 0.6291, 0.4, 0.006853, 1.0, 0.9856, 0.7413, 0.01261, 1.0, 0.9856, 0.7413, 0.01261, 1.0, 0.9856, 0.7413, 0.01261, 1.0, 0.9856, 0.7413, 0.01261, 1.0, 0.6291, 0.4, 0.006853, 1.0, 0.6291, 0.4, 0.006853, 1.0, 0.6291, 0.4, 0.006853, 1.0, 0.6291, 0.4, 0.006853, 1.0, 0.6291, 0.4, 0.006853, 1.0, 0.6291, 0.4, 0.006853, 1.0, 0.6291, 0.4, 0.006853, 1.0, 0.6291, 0.4, 0.006853, 1.0, 0.6291, 0.4, 0.006853, 1.0, 0.9856, 0.7413, 0.01261, 1.0, 0.9856, 0.7413, 0.01261, 1.0, 0.6291, 0.4, 0.006853, 1.0, 0.6291, 0.4, 0.006853, 1.0, 0.6291, 0.4, 0.006853, 1.0, 0.6291, 0.4, 0.006853, 1.0, 0.6291, 0.4, 0.006853, 1.0, 0.6291, 0.4, 0.006853, 1.0, 0.6291, 0.4, 0.006853, 1.0, 0.6291, 0.4, 0.006853, 1.0, 0.6382, 0.4097, 0.007015, 1.0, 0.6291, 0.4, 0.006853, 1.0, 0.6291, 0.4, 0.006853, 1.0, 0.6382, 0.4097, 0.007015, 1.0, 0.9856, 0.7413, 0.01261, 1.0, 0.6291, 0.4, 0.006853, 1.0, 0.6291, 0.4, 0.006853, 1.0, 0.9856, 0.7413, 0.01261, 1.0, 0.9856, 0.7413, 0.01261, 1.0, 0.6291, 0.4, 0.006853, 1.0, 0.6291, 0.4, 0.006853, 1.0, 0.6291, 0.4, 0.006853, 1.0, 0.6291, 0.4, 0.006853, 1.0, 0.6291, 0.4, 0.006853, 1.0, 0.6291, 0.4, 0.006853, 1.0, 0.6291, 0.4, 0.006853, 1.0, 0.6291, 0.4, 0.006853, 1.0, 0.6291, 0.4, 0.006853, 1.0, 0.6291, 0.4, 0.006853, 1.0, 0.6291, 0.4, 0.006853, 1.0, 0.6291, 0.4, 0.006853, 1.0, 0.9856, 0.7413, 0.01261, 1.0, 0.9856, 0.7413, 0.01261, 1.0, 0.9856, 0.7413, 0.01261, 1.0, 0.8959, 0.6598, 0.01123, 1.0, 0.9856, 0.7413, 0.01261, 1.0, 0.9856, 0.7413, 0.01261, 1.0, 0.9856, 0.7413, 0.01261, 1.0, 0.6291, 0.4, 0.006853, 1.0, 0.6291, 0.4, 0.006853, 1.0, 0.9856, 0.7413, 0.01261, 1.0, 0.6408, 0.4125, 0.007062, 1.0, 0.6291, 0.4, 0.006853, 1.0, 0.6291, 0.4, 0.006853, 1.0, 0.6291, 0.4, 0.006853, 1.0, 0.6291, 0.4, 0.006853, 1.0, 0.6291, 0.4, 0.006853, 1.0, 0.9856, 0.7413, 0.01261, 1.0, 0.7481, 0.5205, 0.008878, 1.0, 0.9841, 0.74, 0.01258, 1.0, 0.9856, 0.7413, 0.01261, 1.0, 0.6291, 0.4, 0.006853, 1.0, 0.9856, 0.7413, 0.01261, 1.0, 0.9856, 0.7413, 0.01261, 1.0, 0.6291, 0.4, 0.006853, 1.0, 0.6291, 0.4, 0.006853, 1.0, 0.9856, 0.7413, 0.01261, 1.0, 0.9856, 0.7413, 0.01261, 1.0, 0.6291, 0.4, 0.006853, 1.0, 0.6291, 0.4, 0.006853, 1.0, 0.9856, 0.7413, 0.01261, 1.0, 0.9856, 0.7413, 0.01261, 1.0, 0.6382, 0.4097, 0.007015, 1.0, 0.6382, 0.4097, 0.007015, 1.0, 0.9856, 0.7413, 0.01261, 1.0, 0.9856, 0.7413, 0.01261, 1.0, 0.9856, 0.7413, 0.01261, 1.0, 0.9856, 0.7413, 0.01261, 1.0, 0.9856, 0.7413, 0.01261, 1.0, 0.9856, 0.7413, 0.01261, 1.0, 0.9856, 0.7413, 0.01261, 1.0, 0.9856, 0.7413, 0.01261, 1.0, 0.9856, 0.7413, 0.01261, 1.0, 0.9856, 0.7413, 0.01261, 1.0, 0.9576, 0.716, 0.01218, 1.0, 0.6291, 0.4, 0.006853, 1.0, 0.6291, 0.4, 0.006853, 1.0, 0.6291, 0.4, 0.006853, 1.0, 0.6291, 0.4, 0.006853, 1.0, 0.6291, 0.4, 0.006853, 1.0, 0.6291, 0.4, 0.006853, 1.0, 0.6291, 0.4, 0.006853, 1.0, 0.6291, 0.4, 0.006853, 1.0, 0.9855, 0.7412, 0.0126, 1.0, 0.9853, 0.741, 0.0126, 1.0, 0.9856, 0.7413, 0.01261, 1.0, 0.8316, 0.6001, 0.01022, 1.0, 0.9853, 0.741, 0.0126, 1.0, 0.9856, 0.7413, 0.01261, 1.0, 0.9856, 0.7413, 0.01261, 1.0, 0.9856, 0.7413, 0.01261, 1.0, 0.6291, 0.4, 0.006853, 1.0, 0.8959, 0.6598, 0.01123, 1.0, 0.9856, 0.7413, 0.01261, 1.0, 0.9856, 0.7413, 0.01261, 1.0, 0.9856, 0.7413, 0.01261, 1.0, 0.9856, 0.7413, 0.01261, 1.0, 0.9856, 0.7413, 0.01261, 1.0, 0.9856, 0.7413, 0.01261, 1.0, 0.9856, 0.7413, 0.01261, 1.0, 0.9856, 0.7413, 0.01261, 1.0, 0.9856, 0.7413, 0.01261, 1.0, 0.9856, 0.7413, 0.01261, 1.0, 0.9841, 0.74, 0.01258, 1.0, 0.9856, 0.7413, 0.01261, 1.0, 0.9856, 0.7413, 0.01261, 1.0, 0.9841, 0.74, 0.01258, 1.0, 0.7481, 0.5205, 0.008878, 1.0, 0.6291, 0.4, 0.006853, 1.0, 0.6291, 0.4, 0.006853, 1.0, 0.9853, 0.741, 0.0126, 1.0, 0.9855, 0.7412, 0.0126, 1.0, 0.6291, 0.4, 0.006853, 1.0, 0.6291, 0.4, 0.006853, 1.0, 0.9855, 0.7412, 0.0126, 1.0, 0.9856, 0.7413, 0.01261, 1.0, 0.9856, 0.7413, 0.01261, 1.0, 0.9856, 0.7413, 0.01261, 1.0, 0.9856, 0.7413, 0.01261, 1.0, 0.9856, 0.7413, 0.01261, 1.0, 0.9856, 0.7413, 0.01261, 1.0, 0.9856, 0.7413, 0.01261, 1.0, 0.9856, 0.7413, 0.01261, 1.0, 0.9856, 0.7413, 0.01261, 1.0, 0.9856, 0.7413, 0.01261, 1.0, 0.9856, 0.7413, 0.01261, 1.0, 0.9856, 0.7413, 0.01261, 1.0, 0.9856, 0.7413, 0.01261, 1.0, 0.9856, 0.7413, 0.01261, 1.0, 0.9856, 0.7413, 0.01261, 1.0, 0.9856, 0.7413, 0.01261, 1.0, 0.9856, 0.7413, 0.01261, 1.0, 0.9856, 0.7413, 0.01261, 1.0, 0.9856, 0.7413, 0.01261, 1.0, 0.9856, 0.7413, 0.01261, 1.0, 0.9856, 0.7413, 0.01261, 1.0, 0.9856, 0.7413, 0.01261, 1.0, 0.9856, 0.7413, 0.01261, 1.0, 0.9856, 0.7413, 0.01261, 1.0, 0.9856, 0.7413, 0.01261, 1.0, 0.9856, 0.7413, 0.01261, 1.0, 0.9856, 0.7413, 0.01261, 1.0, 0.6291, 0.4, 0.006853, 1.0, 0.6514, 0.4235, 0.007248, 1.0, 0.6514, 0.4235, 0.007248, 1.0, 0.6291, 0.4, 0.006853, 1.0, 0.6291, 0.4, 0.006853, 1.0, 0.6291, 0.4, 0.006853, 1.0, 0.6291, 0.4, 0.006853, 1.0, 0.6291, 0.4, 0.006853, 1.0, 0.6291, 0.4, 0.006853, 1.0, 0.6291, 0.4, 0.006853, 1.0, 0.6291, 0.4, 0.006853, 1.0, 0.6291, 0.4, 0.006853, 1.0, 0.6291, 0.4, 0.006853, 1.0, 0.6291, 0.4, 0.006853, 1.0, 0.9856, 0.7413, 0.01261, 1.0, 0.9853, 0.741, 0.0126, 1.0, 0.6291, 0.4, 0.006853, 1.0, 0.6291, 0.4, 0.006853, 1.0, 0.9856, 0.7413, 0.01261, 1.0, 0.9856, 0.7413, 0.01261, 1.0, 0.6291, 0.4, 0.006853, 1.0, 0.6291, 0.4, 0.006853, 1.0, 0.6291, 0.4, 0.006853, 1.0, 0.6291, 0.4, 0.006853, 1.0, 0.9856, 0.7413, 0.01261, 1.0, 0.9856, 0.7413, 0.01261, 1.0, 0.9856, 0.7413, 0.01261, 1.0, 0.9856, 0.7413, 0.01261, 1.0, 0.6291, 0.4, 0.006853, 1.0, 0.6291, 0.4, 0.006853, 1.0, 0.6291, 0.4, 0.006853, 1.0, 0.6291, 0.4, 0.006853, 1.0, 0.6291, 0.4, 0.006853, 1.0, 0.6291, 0.4, 0.006853, 1.0, 0.9856, 0.7413, 0.01261, 1.0, 0.9576, 0.716, 0.01218, 1.0, 0.6291, 0.4, 0.006853, 1.0, 0.6291, 0.4, 0.006853, 1.0, 0.6291, 0.4, 0.006853, 1.0, 0.6291, 0.4, 0.006853, 1.0, 0.6291, 0.4, 0.006853, 1.0, 0.6291, 0.4, 0.006853, 1.0, 0.6291, 0.4, 0.006853, 1.0, 0.9856, 0.7413, 0.01261, 1.0, 0.9856, 0.7413, 0.01261, 1.0, 0.9856, 0.7413, 0.01261, 1.0, 0.6532, 0.4254, 0.007279, 1.0, 0.6532, 0.4254, 0.007279, 1.0, 0.9856, 0.7413, 0.01261, 1.0, 0.6291, 0.4, 0.006853, 1.0, 0.6291, 0.4, 0.006853, 1.0, 0.6291, 0.4, 0.006853, 1.0, 0.6291, 0.4, 0.006853, 1.0, 0.6291, 0.4, 0.006853, 1.0, 0.6291, 0.4, 0.006853, 1.0, 0.6291, 0.4, 0.006853, 1.0, 0.6291, 0.4, 0.006853, 1.0, 0.9856, 0.7413, 0.01261, 1.0, 0.9856, 0.7413, 0.01261, 1.0, 0.9856, 0.7413, 0.01261, 1.0, 0.9856, 0.7413, 0.01261, 1.0, 0.6291, 0.4, 0.006853, 1.0, 0.6291, 0.4, 0.006853, 1.0, 0.6291, 0.4, 0.006853, 1.0, 0.6291, 0.4, 0.006853, 1.0, 0.6291, 0.4, 0.006853, 1.0, 0.9576, 0.716, 0.01218, 1.0, 0.6291, 0.4, 0.006853, 1.0, 0.6291, 0.4, 0.006853, 1.0, 0.9856, 0.7413, 0.01261, 1.0, 0.9856, 0.7413, 0.01261, 1.0, 0.9856, 0.7413, 0.01261, 1.0, 0.9856, 0.7413, 0.01261, 1.0, 0.6291, 0.4, 0.006853, 1.0, 0.6522, 0.4243, 0.007261, 1.0, 0.9856, 0.7413, 0.01261, 1.0, 0.6291, 0.4, 0.006853, 1.0, 0.6291, 0.4, 0.006853, 1.0, 0.6291, 0.4, 0.006853, 1.0, 0.9856, 0.7413, 0.01261, 1.0, 0.9856, 0.7413, 0.01261, 1.0, 0.6291, 0.4, 0.006853, 1.0, 0.6291, 0.4, 0.006853, 1.0, 0.9856, 0.7413, 0.01261, 1.0, 0.9856, 0.7413, 0.01261, 1.0, 0.9856, 0.7413, 0.01261, 1.0, 0.9856, 0.7413, 0.01261, 1.0, 0.9856, 0.7413, 0.01261, 1.0, 0.9856, 0.7413, 0.01261, 1.0, 0.6522, 0.4243, 0.007261, 1.0, 0.6291, 0.4, 0.006853, 1.0, 0.7481, 0.5205, 0.008878, 1.0, 0.9856, 0.7413, 0.01261, 1.0, 0.6291, 0.4, 0.006853, 1.0, 0.6514, 0.4235, 0.007248, 1.0, 0.6291, 0.4, 0.006853, 1.0, 0.6291, 0.4, 0.006853, 1.0, 0.6522, 0.4243, 0.007261, 1.0, 0.6514, 0.4235, 0.007248, 1.0, 0.6291, 0.4, 0.006853, 1.0, 0.6291, 0.4, 0.006853, 1.0, 0.6514, 0.4235, 0.007248, 1.0, 0.9856, 0.7413, 0.01261, 1.0, 0.9856, 0.7413, 0.01261, 1.0, 0.9856, 0.7413, 0.01261, 1.0, 0.9856, 0.7413, 0.01261, 1.0, 0.6291, 0.4, 0.006853, 1.0, 0.6291, 0.4, 0.006853, 1.0, 0.6291, 0.4, 0.006853, 1.0, 0.6291, 0.4, 0.006853, 1.0, 0.9856, 0.7413, 0.01261, 1.0, 0.9856, 0.7413, 0.01261, 1.0, 0.9856, 0.7413, 0.01261, 1.0, 0.9856, 0.7413, 0.01261, 1.0, 0.6291, 0.4, 0.006853, 1.0, 0.6291, 0.4, 0.006853, 1.0, 0.6291, 0.4, 0.006853, 1.0, 0.6291, 0.4, 0.006853, 1.0, 0.6291, 0.4, 0.006853, 1.0, 0.6291, 0.4, 0.006853, 1.0, 0.6291, 0.4, 0.006853, 1.0, 0.6291, 0.4, 0.006853, 1.0, 0.6291, 0.4, 0.006853, 1.0, 0.6291, 0.4, 0.006853, 1.0, 0.9856, 0.7413, 0.01261, 1.0, 0.6291, 0.4, 0.006853, 1.0, 0.6291, 0.4, 0.006853, 1.0, 0.6291, 0.4, 0.006853, 1.0, 0.6291, 0.4, 0.006853, 1.0, 0.6291, 0.4, 0.006853, 1.0, 0.9856, 0.7413, 0.01261, 1.0, 0.9856, 0.7413, 0.01261, 1.0, 0.9856, 0.7413, 0.01261, 1.0, 0.9856, 0.7413, 0.01261, 1.0, 0.6291, 0.4, 0.006853, 1.0, 0.6291, 0.4, 0.006853, 1.0, 0.6291, 0.4, 0.006853, 1.0, 0.6291, 0.4, 0.006853, 1.0, 0.6291, 0.4, 0.006853, 1.0, 0.6291, 0.4, 0.006853, 1.0, 0.6291, 0.4, 0.006853, 1.0, 0.6291, 0.4, 0.006853, 1.0, 0.6291, 0.4, 0.006853, 1.0, 0.6291, 0.4, 0.006853, 1.0, 0.6291, 0.4, 0.006853, 1.0, 0.6291, 0.4, 0.006853, 1.0, 0.6291, 0.4, 0.006853, 1.0, 0.6291, 0.4, 0.006853, 1.0, 0.6291, 0.4, 0.006853, 1.0, 0.6291, 0.4, 0.006853, 1.0, 0.6291, 0.4, 0.006853, 1.0, 0.9856, 0.7413, 0.01261, 1.0, 0.9856, 0.7413, 0.01261, 1.0, 0.9856, 0.7413, 0.01261, 1.0, 0.9856, 0.7413, 0.01261, 1.0, 0.6291, 0.4, 0.006853, 1.0, 0.6291, 0.4, 0.006853, 1.0, 0.6291, 0.4, 0.006853, 1.0, 0.6291, 0.4, 0.006853, 1.0, 0.6291, 0.4, 0.006853, 1.0, 0.6291, 0.4, 0.006853, 1.0, 0.6291, 0.4, 0.006853, 1.0, 0.6291, 0.4, 0.006853, 1.0, 0.9856, 0.7413, 0.01261, 1.0, 0.9856, 0.7413, 0.01261, 1.0, 0.9856, 0.7413, 0.01261, 1.0, 0.9856, 0.7413, 0.01261, 1.0, 0.6291, 0.4, 0.006853, 1.0, 0.6291, 0.4, 0.006853, 1.0, 0.6291, 0.4, 0.006853, 1.0, 0.6291, 0.4, 0.006853, 1.0, 0.6291, 0.4, 0.006853, 1.0, 0.6291, 0.4, 0.006853, 1.0, 0.6291, 0.4, 0.006853, 1.0, 0.6291, 0.4, 0.006853, 1.0, 0.9856, 0.7413, 0.01261, 1.0, 0.9856, 0.7413, 0.01261, 1.0, 0.9856, 0.7413, 0.01261, 1.0, 0.9856, 0.7413, 0.01261, 1.0, 0.9856, 0.7413, 0.01261, 1.0, 0.9856, 0.7413, 0.01261, 1.0, 0.9856, 0.7413, 0.01261, 1.0, 0.9856, 0.7413, 0.01261, 1.0, 0.9856, 0.7413, 0.01261, 1.0, 0.9856, 0.7413, 0.01261, 1.0, 0.9856, 0.7413, 0.01261, 1.0, 0.9856, 0.7413, 0.01261, 1.0, 0.6291, 0.4, 0.006853, 1.0, 0.6514, 0.4235, 0.007248, 1.0, 0.8533, 0.6204, 0.01056, 1.0, 0.6893, 0.4623, 0.0079, 1.0, 0.6532, 0.4254, 0.007279, 1.0, 0.6291, 0.4, 0.006853, 1.0, 0.6291, 0.4, 0.006853, 1.0, 0.6532, 0.4254, 0.007279, 1.0, 0.6514, 0.4235, 0.007248, 1.0, 0.9856, 0.7413, 0.01261, 1.0, 0.9856, 0.7413, 0.01261, 1.0, 0.6514, 0.4235, 0.007248, 1.0, 0.9856, 0.7413, 0.01261, 1.0, 0.9856, 0.7413, 0.01261, 1.0, 0.9856, 0.7413, 0.01261, 1.0, 0.9856, 0.7413, 0.01261, 1.0, 0.9856, 0.7413, 0.01261, 1.0, 0.9856, 0.7413, 0.01261, 1.0, 0.9856, 0.7413, 0.01261, 1.0, 0.9856, 0.7413, 0.01261, 1.0, 0.6893, 0.4623, 0.0079, 1.0, 0.8533, 0.6204, 0.01056, 1.0, 0.9003, 0.6639, 0.0113, 1.0, 0.7857, 0.5567, 0.009489, 1.0, 0.8401, 0.6081, 0.01036, 1.0, 0.6893, 0.4623, 0.0079, 1.0, 0.7857, 0.5567, 0.009489, 1.0, 0.9007, 0.6642, 0.0113, 1.0, 0.6291, 0.4, 0.006853, 1.0, 0.6291, 0.4, 0.006853, 1.0, 0.6291, 0.4, 0.006853, 1.0, 0.6291, 0.4, 0.006853, 1.0, 0.8533, 0.6204, 0.01056, 1.0, 0.9856, 0.7413, 0.01261, 1.0, 0.9856, 0.7413, 0.01261, 1.0, 0.9003, 0.6639, 0.0113, 1.0, 0.9856, 0.7413, 0.01261, 1.0, 0.9856, 0.7413, 0.01261, 1.0, 0.9856, 0.7413, 0.01261, 1.0, 0.9856, 0.7413, 0.01261, 1.0, 0.6514, 0.4235, 0.007248, 1.0, 0.9856, 0.7413, 0.01261, 1.0, 0.9856, 0.7413, 0.01261, 1.0, 0.8533, 0.6204, 0.01056, 1.0, 0.9856, 0.7413, 0.01261, 1.0, 0.6532, 0.4254, 0.007279, 1.0, 0.8401, 0.6081, 0.01036, 1.0, 0.9856, 0.7413, 0.01261, 1.0, 0.6532, 0.4254, 0.007279, 1.0, 0.6291, 0.4, 0.006853, 1.0, 0.6893, 0.4623, 0.0079, 1.0, 0.8401, 0.6081, 0.01036, 1.0, 0.9856, 0.7413, 0.01261, 1.0, 0.9856, 0.7413, 0.01261, 1.0, 0.9856, 0.7413, 0.01261, 1.0, 0.9856, 0.7413, 0.01261, 1.0, 0.9003, 0.6639, 0.0113, 1.0, 0.9856, 0.7413, 0.01261, 1.0, 0.9686, 0.726, 0.01235, 1.0, 0.6349, 0.4062, 0.006957, 1.0, 0.9856, 0.7413, 0.01261, 1.0, 0.9856, 0.7413, 0.01261, 1.0, 0.9856, 0.7413, 0.01261, 1.0, 0.9856, 0.7413, 0.01261, 1.0, 0.7698, 0.5415, 0.009233, 1.0, 0.9032, 0.6665, 0.01134, 1.0, 0.9032, 0.6665, 0.01134, 1.0, 0.7698, 0.5415, 0.009233, 1.0, 0.9856, 0.7413, 0.01261, 1.0, 0.9856, 0.7413, 0.01261, 1.0, 0.9856, 0.7413, 0.01261, 1.0, 0.9856, 0.7413, 0.01261, 1.0, 0.9856, 0.7413, 0.01261, 1.0, 0.9856, 0.7413, 0.01261, 1.0, 0.9856, 0.7413, 0.01261, 1.0, 0.9856, 0.7413, 0.01261, 1.0, 0.9856, 0.7413, 0.01261, 1.0, 0.9856, 0.7413, 0.01261, 1.0, 0.9856, 0.7413, 0.01261, 1.0, 0.9856, 0.7413, 0.01261, 1.0, 0.6291, 0.4, 0.006853, 1.0, 0.6291, 0.4, 0.006853, 1.0, 0.6291, 0.4, 0.006853, 1.0, 0.6291, 0.4, 0.006853, 1.0, 0.9032, 0.6665, 0.01134, 1.0, 0.9204, 0.6822, 0.01161, 1.0, 0.9204, 0.6822, 0.01161, 1.0, 0.9032, 0.6665, 0.01134, 1.0, 0.9686, 0.726, 0.01235, 1.0, 0.9856, 0.7413, 0.01261, 1.0, 0.9419, 0.7018, 0.01194, 1.0, 0.6483, 0.4203, 0.007194, 1.0, 0.6291, 0.4, 0.006853, 1.0, 0.6291, 0.4, 0.006853, 1.0, 0.6291, 0.4, 0.006853, 1.0, 0.6291, 0.4, 0.006853, 1.0, 0.6291, 0.4, 0.006853, 1.0, 0.6349, 0.4062, 0.006957, 1.0, 0.6291, 0.4, 0.006853, 1.0, 0.6291, 0.4, 0.006853, 1.0, 0.9007, 0.6642, 0.0113, 1.0, 0.7857, 0.5567, 0.009489, 1.0, 0.6291, 0.4, 0.006853, 1.0, 0.6329, 0.404, 0.006921, 1.0, 0.7857, 0.5567, 0.009489, 1.0, 0.9003, 0.6639, 0.0113, 1.0, 0.6349, 0.4062, 0.006957, 1.0, 0.6291, 0.4, 0.006853, 1.0, 0.6291, 0.4, 0.006853, 1.0, 0.6291, 0.4, 0.006853, 1.0, 0.6291, 0.4, 0.006853, 1.0, 0.6291, 0.4, 0.006853, 1.0, 0.9856, 0.7413, 0.01261, 1.0, 0.9856, 0.7413, 0.01261, 1.0, 0.9856, 0.7413, 0.01261, 1.0, 0.9686, 0.726, 0.01235, 1.0, 0.6291, 0.4, 0.006853, 1.0, 0.6291, 0.4, 0.006853, 1.0, 0.6291, 0.4, 0.006853, 1.0, 0.6291, 0.4, 0.006853, 1.0, 0.6291, 0.4, 0.006853, 1.0, 0.6291, 0.4, 0.006853, 1.0, 0.6291, 0.4, 0.006853, 1.0, 0.6291, 0.4, 0.006853, 1.0, 0.7698, 0.5415, 0.009233, 1.0, 0.6291, 0.4, 0.006853, 1.0, 0.6291, 0.4, 0.006853, 1.0, 0.7698, 0.5415, 0.009233, 1.0, 0.6291, 0.4, 0.006853, 1.0, 0.6483, 0.4203, 0.007194, 1.0, 0.6483, 0.4203, 0.007194, 1.0, 0.6291, 0.4, 0.006853, 1.0, 0.9856, 0.7413, 0.01261, 1.0, 0.9856, 0.7413, 0.01261, 1.0, 0.9856, 0.7413, 0.01261, 1.0, 0.9856, 0.7413, 0.01261, 1.0, 0.6349, 0.4062, 0.006957, 1.0, 0.9686, 0.726, 0.01235, 1.0, 0.6483, 0.4203, 0.007194, 1.0, 0.6291, 0.4, 0.006853, 1.0, 0.9856, 0.7413, 0.01261, 1.0, 0.9856, 0.7413, 0.01261, 1.0, 0.9856, 0.7413, 0.01261, 1.0, 0.9856, 0.7413, 0.01261, 1.0, 0.6329, 0.404, 0.006921, 1.0, 0.6291, 0.4, 0.006853, 1.0, 0.6291, 0.4, 0.006853, 1.0, 0.6291, 0.4, 0.006853, 1.0, 0.6314, 0.4025, 0.006895, 1.0, 0.6291, 0.4, 0.006853, 1.0, 0.6291, 0.4, 0.006853, 1.0, 0.6314, 0.4025, 0.006895, 1.0, 0.6291, 0.4, 0.006853, 1.0, 0.6291, 0.4, 0.006853, 1.0, 0.6291, 0.4, 0.006853, 1.0, 0.6291, 0.4, 0.006853, 1.0, 0.9419, 0.7018, 0.01194, 1.0, 0.9204, 0.6822, 0.01161, 1.0, 0.9204, 0.6822, 0.01161, 1.0, 0.9419, 0.7018, 0.01194, 1.0, 0.6291, 0.4, 0.006853, 1.0, 0.6291, 0.4, 0.006853, 1.0, 0.6291, 0.4, 0.006853, 1.0, 0.6291, 0.4, 0.006853, 1.0, 0.9419, 0.7018, 0.01194, 1.0, 0.9204, 0.6822, 0.01161, 1.0, 0.9204, 0.6822, 0.01161, 1.0, 0.9419, 0.7018, 0.01194, 1.0, 0.6483, 0.4203, 0.007194, 1.0, 0.9419, 0.7018, 0.01194, 1.0, 0.9419, 0.7018, 0.01194, 1.0, 0.6483, 0.4203, 0.007194, 1.0, 0.9032, 0.6665, 0.01134, 1.0, 0.7698, 0.5415, 0.009233, 1.0, 0.7698, 0.5415, 0.009233, 1.0, 0.9032, 0.6665, 0.01134, 1.0, 0.9204, 0.6822, 0.01161, 1.0, 0.9032, 0.6665, 0.01134, 1.0, 0.9032, 0.6665, 0.01134, 1.0, 0.9204, 0.6822, 0.01161, 1.0, 0.6291, 0.4, 0.006853, 1.0, 0.6291, 0.4, 0.006853, 1.0, 0.6291, 0.4, 0.006853, 1.0, 0.6291, 0.4, 0.006853, 1.0, 0.6291, 0.4, 0.006853, 1.0, 0.6291, 0.4, 0.006853, 1.0, 0.6291, 0.4, 0.006853, 1.0, 0.6291, 0.4, 0.006853, 1.0, 0.6291, 0.4, 0.006853, 1.0, 0.9856, 0.7413, 0.01261, 1.0, 0.9856, 0.7413, 0.01261, 1.0, 0.6291, 0.4, 0.006853, 1.0, 0.6291, 0.4, 0.006853, 1.0, 0.6291, 0.4, 0.006853, 1.0, 0.6291, 0.4, 0.006853, 1.0, 0.6291, 0.4, 0.006853, 1.0, 0.6291, 0.4, 0.006853, 1.0, 0.6291, 0.4, 0.006853, 1.0, 0.6291, 0.4, 0.006853, 1.0, 0.6291, 0.4, 0.006853, 1.0, 0.6291, 0.4, 0.006853, 1.0, 0.6291, 0.4, 0.006853, 1.0, 0.6291, 0.4, 0.006853, 1.0, 0.6291, 0.4, 0.006853, 1.0, 0.6291, 0.4, 0.006853, 1.0, 0.6291, 0.4, 0.006853, 1.0, 0.6291, 0.4, 0.006853, 1.0, 0.6291, 0.4, 0.006853, 1.0, 0.6291, 0.4, 0.006853, 1.0, 0.6291, 0.4, 0.006853, 1.0, 0.6291, 0.4, 0.006853, 1.0, 0.6291, 0.4, 0.006853, 1.0, 0.6291, 0.4, 0.006853, 1.0, 0.6291, 0.4, 0.006853, 1.0, 0.6291, 0.4, 0.006853, 1.0, 0.6291, 0.4, 0.006853, 1.0, 0.6291, 0.4, 0.006853, 1.0, 0.6291, 0.4, 0.006853, 1.0, 0.6291, 0.4, 0.006853, 1.0, 0.6291, 0.4, 0.006853, 1.0, 0.6291, 0.4, 0.006853, 1.0, 0.6291, 0.4, 0.006853, 1.0, 0.6291, 0.4, 0.006853, 1.0, 0.6291, 0.4, 0.006853, 1.0, 0.6291, 0.4, 0.006853, 1.0, 0.6291, 0.4, 0.006853, 1.0, 0.6291, 0.4, 0.006853, 1.0, 0.6291, 0.4, 0.006853, 1.0, 0.6291, 0.4, 0.006853, 1.0, 0.6291, 0.4, 0.006853, 1.0, 0.6291, 0.4, 0.006853, 1.0, 0.6291, 0.4, 0.006853, 1.0, 0.6291, 0.4, 0.006853, 1.0, 0.6291, 0.4, 0.006853, 1.0, 0.6291, 0.4, 0.006853, 1.0, 0.6291, 0.4, 0.006853, 1.0, 0.6291, 0.4, 0.006853, 1.0, 0.6291, 0.4, 0.006853, 1.0, 0.6291, 0.4, 0.006853, 1.0, 0.6291, 0.4, 0.006853, 1.0, 0.6291, 0.4, 0.006853, 1.0, 0.6291, 0.4, 0.006853, 1.0, 0.6291, 0.4, 0.006853, 1.0, 0.6291, 0.4, 0.006853, 1.0, 0.6291, 0.4, 0.006853, 1.0, 0.6291, 0.4, 0.006853, 1.0, 0.6291, 0.4, 0.006853, 1.0, 0.6291, 0.4, 0.006853, 1.0, 0.6291, 0.4, 0.006853, 1.0, 0.6291, 0.4, 0.006853, 1.0, 0.6291, 0.4, 0.006853, 1.0, 0.6291, 0.4, 0.006853, 1.0, 0.6291, 0.4, 0.006853, 1.0, 0.6291, 0.4, 0.006853, 1.0, 0.6291, 0.4, 0.006853, 1.0, 0.6291, 0.4, 0.006853, 1.0, 0.6291, 0.4, 0.006853, 1.0, 0.6291, 0.4, 0.006853, 1.0, 0.6291, 0.4, 0.006853, 1.0, 0.6291, 0.4, 0.006853, 1.0, 0.9007, 0.6642, 0.0113, 1.0, 0.6329, 0.404, 0.006921, 1.0, 0.6329, 0.404, 0.006921, 1.0, 0.9007, 0.6642, 0.0113, 1.0, 0.6483, 0.4203, 0.007194, 1.0, 0.9419, 0.7018, 0.01194, 1.0, 0.9419, 0.7018, 0.01194, 1.0, 0.6483, 0.4203, 0.007194, 1.0, 0.9856, 0.7413, 0.01261, 1.0, 0.9856, 0.7413, 0.01261, 1.0, 0.9856, 0.7413, 0.01261, 1.0, 0.9856, 0.7413, 0.01261, 1.0, 0.6291, 0.4, 0.006853, 1.0, 0.6291, 0.4, 0.006853, 1.0, 0.6291, 0.4, 0.006853, 1.0, 0.6291, 0.4, 0.006853, 1.0, 0.9856, 0.7413, 0.01261, 1.0, 0.9856, 0.7413, 0.01261, 1.0, 0.6291, 0.4, 0.006853, 1.0, 0.6291, 0.4, 0.006853, 1.0, 0.6291, 0.4, 0.006853, 1.0, 0.6291, 0.4, 0.006853, 1.0, 0.6291, 0.4, 0.006853, 1.0, 0.6291, 0.4, 0.006853, 1.0, 0.9856, 0.7413, 0.01261, 1.0, 0.9856, 0.7413, 0.01261, 1.0, 0.6291, 0.4, 0.006853, 1.0, 0.6291, 0.4, 0.006853, 1.0, 0.9856, 0.7413, 0.01261, 1.0, 0.9856, 0.7413, 0.01261, 1.0, 0.6291, 0.4, 0.006853, 1.0, 0.6291, 0.4, 0.006853, 1.0, 0.985, 0.7407, 0.0126, 1.0, 0.6291, 0.4, 0.006853, 1.0, 0.6291, 0.4, 0.006853, 1.0, 0.6291, 0.4, 0.006853, 1.0, 0.9856, 0.7413, 0.01261, 1.0, 0.9856, 0.7413, 0.01261, 1.0, 0.9856, 0.7413, 0.01261, 1.0, 0.9856, 0.7413, 0.01261, 1.0, 0.9856, 0.7413, 0.01261, 1.0, 0.9856, 0.7413, 0.01261, 1.0, 0.6291, 0.4, 0.006853, 1.0, 0.6291, 0.4, 0.006853, 1.0, 0.6291, 0.4, 0.006853, 1.0, 0.6291, 0.4, 0.006853, 1.0, 0.6291, 0.4, 0.006853, 1.0, 0.6291, 0.4, 0.006853, 1.0, 0.9856, 0.7413, 0.01261, 1.0, 0.9856, 0.7413, 0.01261, 1.0, 0.9856, 0.7413, 0.01261, 1.0, 0.9856, 0.7413, 0.01261, 1.0, 0.6291, 0.4, 0.006853, 1.0, 0.6483, 0.4203, 0.007194, 1.0, 0.9856, 0.7413, 0.01261, 1.0, 0.9856, 0.7413, 0.01261, 1.0, 0.6291, 0.4, 0.006853, 1.0, 0.6291, 0.4, 0.006853, 1.0, 0.6291, 0.4, 0.006853, 1.0, 0.6291, 0.4, 0.006853, 1.0, 0.9856, 0.7413, 0.01261, 1.0, 0.9856, 0.7413, 0.01261, 1.0, 0.9856, 0.7413, 0.01261, 1.0, 0.9856, 0.7413, 0.01261, 1.0, 0.7698, 0.5415, 0.009233, 1.0, 0.6291, 0.4, 0.006853, 1.0, 0.6291, 0.4, 0.006853, 1.0, 0.7698, 0.5415, 0.009233, 1.0, 0.6291, 0.4, 0.006853, 1.0, 0.6291, 0.4, 0.006853, 1.0, 0.9856, 0.7413, 0.01261, 1.0, 0.9856, 0.7413, 0.01261, 1.0, 0.6291, 0.4, 0.006853, 1.0, 0.6291, 0.4, 0.006853, 1.0, 0.6291, 0.4, 0.006853, 1.0, 0.6291, 0.4, 0.006853, 1.0, 0.6291, 0.4, 0.006853, 1.0, 0.9856, 0.7413, 0.01261, 1.0, 0.9856, 0.7413, 0.01261, 1.0, 0.6291, 0.4, 0.006853, 1.0, 0.6291, 0.4, 0.006853, 1.0, 0.9856, 0.7413, 0.01261, 1.0, 0.9856, 0.7413, 0.01261, 1.0, 0.6291, 0.4, 0.006853, 1.0, 0.6291, 0.4, 0.006853, 1.0, 0.6291, 0.4, 0.006853, 1.0, 0.6291, 0.4, 0.006853, 1.0, 0.6291, 0.4, 0.006853, 1.0, 0.9856, 0.7413, 0.01261, 1.0, 0.6483, 0.4203, 0.007194, 1.0, 0.6483, 0.4203, 0.007194, 1.0, 0.9856, 0.7413, 0.01261, 1.0, 0.6291, 0.4, 0.006853, 1.0, 0.6291, 0.4, 0.006853, 1.0, 0.6291, 0.4, 0.006853, 1.0, 0.6291, 0.4, 0.006853, 1.0, 0.6291, 0.4, 0.006853, 1.0, 0.9856, 0.7413, 0.01261, 1.0, 0.9856, 0.7413, 0.01261, 1.0, 0.6291, 0.4, 0.006853, 1.0, 0.6291, 0.4, 0.006853, 1.0, 0.6291, 0.4, 0.006853, 1.0, 0.6291, 0.4, 0.006853, 1.0, 0.6291, 0.4, 0.006853, 1.0, 0.6291, 0.4, 0.006853, 1.0, 0.6291, 0.4, 0.006853, 1.0, 0.6291, 0.4, 0.006853, 1.0, 0.6291, 0.4, 0.006853, 1.0, 0.6291, 0.4, 0.006853, 1.0, 0.6291, 0.4, 0.006853, 1.0, 0.6291, 0.4, 0.006853, 1.0, 0.6291, 0.4, 0.006853, 1.0, 0.9856, 0.7413, 0.01261, 1.0, 0.9856, 0.7413, 0.01261, 1.0, 0.6291, 0.4, 0.006853, 1.0, 0.6314, 0.4025, 0.006895, 1.0, 0.9032, 0.6665, 0.01134, 1.0, 0.7698, 0.5415, 0.009233, 1.0, 0.7698, 0.5415, 0.009233, 1.0, 0.9032, 0.6665, 0.01134, 1.0, 0.6291, 0.4, 0.006853, 1.0, 0.6291, 0.4, 0.006853, 1.0, 0.6291, 0.4, 0.006853, 1.0, 0.6291, 0.4, 0.006853, 1.0, 0.9856, 0.7413, 0.01261, 1.0, 0.985, 0.7407, 0.0126, 1.0, 0.6291, 0.4, 0.006853, 1.0, 0.6291, 0.4, 0.006853, 1.0, 0.6291, 0.4, 0.006853, 1.0, 0.6291, 0.4, 0.006853, 1.0, 0.6291, 0.4, 0.006853, 1.0, 0.6291, 0.4, 0.006853, 1.0, 0.6291, 0.4, 0.006853, 1.0, 0.6291, 0.4, 0.006853, 1.0, 0.6291, 0.4, 0.006853, 1.0, 0.6291, 0.4, 0.006853, 1.0, 0.9856, 0.7413, 0.01261, 1.0, 0.9856, 0.7413, 0.01261, 1.0, 0.9856, 0.7413, 0.01261, 1.0, 0.9856, 0.7413, 0.01261, 1.0, 0.9856, 0.7413, 0.01261, 1.0, 0.9856, 0.7413, 0.01261, 1.0, 0.9856, 0.7413, 0.01261, 1.0, 0.9856, 0.7413, 0.01261, 1.0, 0.6291, 0.4, 0.006853, 1.0, 0.6291, 0.4, 0.006853, 1.0, 0.6291, 0.4, 0.006853, 1.0, 0.6291, 0.4, 0.006853, 1.0, 0.9856, 0.7413, 0.01261, 1.0, 0.6291, 0.4, 0.006853, 1.0, 0.6291, 0.4, 0.006853, 1.0, 0.985, 0.7407, 0.0126, 1.0, 0.9856, 0.7413, 0.01261, 1.0, 0.6291, 0.4, 0.006853, 1.0, 0.6291, 0.4, 0.006853, 1.0, 0.9856, 0.7413, 0.01261, 1.0, 0.6291, 0.4, 0.006853, 1.0, 0.6291, 0.4, 0.006853, 1.0, 0.6291, 0.4, 0.006853, 1.0, 0.6291, 0.4, 0.006853, 1.0, 0.9856, 0.7413, 0.01261, 1.0, 0.9856, 0.7413, 0.01261, 1.0, 0.9856, 0.7413, 0.01261, 1.0, 0.9856, 0.7413, 0.01261, 1.0, 0.6291, 0.4, 0.006853, 1.0, 0.6291, 0.4, 0.006853, 1.0, 0.6291, 0.4, 0.006853, 1.0, 0.6291, 0.4, 0.006853, 1.0, 0.6291, 0.4, 0.006853, 1.0, 0.6291, 0.4, 0.006853, 1.0, 0.6291, 0.4, 0.006853, 1.0, 0.6291, 0.4, 0.006853, 1.0, 0.9856, 0.7413, 0.01261, 1.0, 0.9856, 0.7413, 0.01261, 1.0, 0.9856, 0.7413, 0.01261, 1.0, 0.9856, 0.7413, 0.01261, 1.0, 0.9856, 0.7413, 0.01261, 1.0, 0.9856, 0.7413, 0.01261, 1.0, 0.985, 0.7407, 0.0126, 1.0, 0.9856, 0.7413, 0.01261, 1.0, 0.9856, 0.7413, 0.01261, 1.0, 0.9856, 0.7413, 0.01261, 1.0, 0.9856, 0.7413, 0.01261, 1.0, 0.9856, 0.7413, 0.01261, 1.0, 0.9856, 0.7413, 0.01261, 1.0, 0.9856, 0.7413, 0.01261, 1.0, 0.9856, 0.7413, 0.01261, 1.0, 0.985, 0.7407, 0.0126, 1.0, 0.9204, 0.6822, 0.01161, 1.0, 0.9032, 0.6665, 0.01134, 1.0, 0.9032, 0.6665, 0.01134, 1.0, 0.9204, 0.6822, 0.01161, 1.0, 0.9856, 0.7413, 0.01261, 1.0, 0.9856, 0.7413, 0.01261, 1.0, 0.9856, 0.7413, 0.01261, 1.0, 0.9856, 0.7413, 0.01261, 1.0, 0.9856, 0.7413, 0.01261, 1.0, 0.9856, 0.7413, 0.01261, 1.0, 0.9856, 0.7413, 0.01261, 1.0, 0.9856, 0.7413, 0.01261, 1.0, 0.9856, 0.7413, 0.01261, 1.0, 0.9856, 0.7413, 0.01261, 1.0, 0.9856, 0.7413, 0.01261, 1.0, 0.9856, 0.7413, 0.01261, 1.0, 0.9856, 0.7413, 0.01261, 1.0, 0.9856, 0.7413, 0.01261, 1.0, 0.9856, 0.7413, 0.01261, 1.0, 0.9856, 0.7413, 0.01261, 1.0, 0.9856, 0.7413, 0.01261, 1.0, 0.9856, 0.7413, 0.01261, 1.0, 0.9856, 0.7413, 0.01261, 1.0, 0.9856, 0.7413, 0.01261, 1.0, 0.9856, 0.7413, 0.01261, 1.0, 0.9856, 0.7413, 0.01261, 1.0, 0.9856, 0.7413, 0.01261, 1.0, 0.9856, 0.7413, 0.01261, 1.0, 0.9856, 0.7413, 0.01261, 1.0, 0.9856, 0.7413, 0.01261, 1.0, 0.9856, 0.7413, 0.01261, 1.0, 0.9856, 0.7413, 0.01261, 1.0, 0.6291, 0.4, 0.006853, 1.0, 0.6291, 0.4, 0.006853, 1.0, 0.6291, 0.4, 0.006853, 1.0, 0.6291, 0.4, 0.006853, 1.0, 0.6291, 0.4, 0.006853, 1.0, 0.9856, 0.7413, 0.01261, 1.0, 0.6514, 0.4235, 0.007248, 1.0, 0.6291, 0.4, 0.006853, 1.0, 0.6291, 0.4, 0.006853, 1.0, 0.6291, 0.4, 0.006853, 1.0, 0.9856, 0.7413, 0.01261, 1.0, 0.9856, 0.7413, 0.01261, 1.0, 0.9856, 0.7413, 0.01261, 1.0, 0.6291, 0.4, 0.006853, 1.0, 0.6291, 0.4, 0.006853, 1.0, 0.9856, 0.7413, 0.01261, 1.0, 0.9856, 0.7413, 0.01261, 1.0, 0.9856, 0.7413, 0.01261, 1.0, 0.8401, 0.6081, 0.01036, 1.0, 0.9007, 0.6642, 0.0113, 1.0, 0.9856, 0.7413, 0.01261, 1.0, 0.9856, 0.7413, 0.01261, 1.0, 0.9007, 0.6642, 0.0113, 1.0, 0.6329, 0.404, 0.006921, 1.0, 0.9744, 0.7312, 0.01243, 1.0, 0.9856, 0.7413, 0.01261, 1.0, 0.9856, 0.7413, 0.01261, 1.0, 0.9856, 0.7413, 0.01261, 1.0, 0.9856, 0.7413, 0.01261, 1.0, 0.9856, 0.7413, 0.01261, 1.0, 0.9856, 0.7413, 0.01261, 1.0, 0.9744, 0.7312, 0.01243, 1.0, 0.9856, 0.7413, 0.01261, 1.0, 0.9856, 0.7413, 0.01261, 1.0, 0.9856, 0.7413, 0.01261, 1.0, 0.9856, 0.7413, 0.01261, 1.0, 0.9856, 0.7413, 0.01261, 1.0, 0.9856, 0.7413, 0.01261, 1.0, 0.9856, 0.7413, 0.01261, 1.0, 0.9856, 0.7413, 0.01261, 1.0, 0.9856, 0.7413, 0.01261, 1.0, 0.9856, 0.7413, 0.01261, 1.0, 0.9856, 0.7413, 0.01261, 1.0, 0.9856, 0.7413, 0.01261, 1.0, 0.9856, 0.7413, 0.01261, 1.0, 0.9856, 0.7413, 0.01261, 1.0, 0.9744, 0.7312, 0.01243, 1.0, 0.7698, 0.5415, 0.009233, 1.0, 0.9032, 0.6665, 0.01134, 1.0, 0.9856, 0.7413, 0.01261, 1.0, 0.9856, 0.7413, 0.01261, 1.0, 0.9204, 0.6822, 0.01161, 1.0, 0.9419, 0.7018, 0.01194, 1.0, 0.9856, 0.7413, 0.01261, 1.0, 0.9856, 0.7413, 0.01261, 1.0, 0.9856, 0.7413, 0.01261, 1.0, 0.9856, 0.7413, 0.01261, 1.0, 0.9856, 0.7413, 0.01261, 1.0, 0.9856, 0.7413, 0.01261, 1.0, 0.9032, 0.6665, 0.01134, 1.0, 0.9204, 0.6822, 0.01161, 1.0, 0.9744, 0.7312, 0.01243, 1.0, 0.6329, 0.404, 0.006921, 1.0, 0.6291, 0.4, 0.006853, 1.0, 0.7698, 0.5415, 0.009233, 1.0, 0.6291, 0.4, 0.006853, 1.0, 0.6291, 0.4, 0.006853, 1.0, 0.6291, 0.4, 0.006853, 1.0, 0.6291, 0.4, 0.006853, 1.0, 0.6291, 0.4, 0.006853, 1.0, 0.6291, 0.4, 0.006853, 1.0, 0.6291, 0.4, 0.006853, 1.0, 0.6291, 0.4, 0.006853, 1.0, 0.6291, 0.4, 0.006853, 1.0, 0.6291, 0.4, 0.006853, 1.0, 0.6291, 0.4, 0.006853, 1.0, 0.6291, 0.4, 0.006853, 1.0, 0.6291, 0.4, 0.006853, 1.0, 0.6291, 0.4, 0.006853, 1.0, 0.6291, 0.4, 0.006853, 1.0, 0.6291, 0.4, 0.006853, 1.0, 0.6291, 0.4, 0.006853, 1.0, 0.6291, 0.4, 0.006853, 1.0, 0.6291, 0.4, 0.006853, 1.0, 0.6291, 0.4, 0.006853, 1.0, 0.6291, 0.4, 0.006853, 1.0, 0.6291, 0.4, 0.006853, 1.0, 0.6291, 0.4, 0.006853, 1.0, 0.6291, 0.4, 0.006853, 1.0, 0.6291, 0.4, 0.006853, 1.0, 0.6291, 0.4, 0.006853, 1.0, 0.6291, 0.4, 0.006853, 1.0, 0.6291, 0.4, 0.006853, 1.0, 0.6291, 0.4, 0.006853, 1.0, 0.6291, 0.4, 0.006853, 1.0, 0.6291, 0.4, 0.006853, 1.0, 0.6291, 0.4, 0.006853, 1.0, 0.9856, 0.7413, 0.01261, 1.0, 0.9856, 0.7413, 0.01261, 1.0, 0.6291, 0.4, 0.006853, 1.0, 0.6291, 0.4, 0.006853, 1.0, 0.9856, 0.7413, 0.01261, 1.0, 0.9856, 0.7413, 0.01261, 1.0, 0.6291, 0.4, 0.006853, 1.0, 0.6291, 0.4, 0.006853, 1.0, 0.7698, 0.5415, 0.009233, 1.0, 0.6291, 0.4, 0.006853, 1.0, 0.9856, 0.7413, 0.01261, 1.0, 0.9856, 0.7413, 0.01261, 1.0, 0.9204, 0.6822, 0.01161, 1.0, 0.9032, 0.6665, 0.01134, 1.0, 0.9856, 0.7413, 0.01261, 1.0, 0.9856, 0.7413, 0.01261, 1.0, 0.9032, 0.6665, 0.01134, 1.0, 0.7698, 0.5415, 0.009233, 1.0, 0.9856, 0.7413, 0.01261, 1.0, 0.9856, 0.7413, 0.01261, 1.0, 0.6291, 0.4, 0.006853, 1.0, 0.6291, 0.4, 0.006853, 1.0, 0.9856, 0.7413, 0.01261, 1.0, 0.9856, 0.7413, 0.01261, 1.0, 0.9419, 0.7018, 0.01194, 1.0, 0.9204, 0.6822, 0.01161, 1.0, 0.9856, 0.7413, 0.01261, 1.0, 0.9856, 0.7413, 0.01261, 1.0, 0.6483, 0.4203, 0.007194, 1.0, 0.9419, 0.7018, 0.01194, 1.0, 0.9856, 0.7413, 0.01261, 1.0, 0.9856, 0.7413, 0.01261, 1.0, 0.6291, 0.4, 0.006853, 1.0, 0.6291, 0.4, 0.006853, 1.0, 0.6291, 0.4, 0.006853, 1.0, 0.6291, 0.4, 0.006853, 1.0, 0.6291, 0.4, 0.006853, 1.0, 0.6291, 0.4, 0.006853, 1.0, 0.6291, 0.4, 0.006853, 1.0, 0.6291, 0.4, 0.006853, 1.0, 0.9856, 0.7413, 0.01261, 1.0, 0.6291, 0.4, 0.006853, 1.0, 0.6291, 0.4, 0.006853, 1.0, 0.9856, 0.7413, 0.01261, 1.0, 0.9856, 0.7413, 0.01261, 1.0, 0.9856, 0.7413, 0.01261, 1.0, 0.9856, 0.7413, 0.01261, 1.0, 0.9856, 0.7413, 0.01261, 1.0, 0.9856, 0.7413, 0.01261, 1.0, 0.9856, 0.7413, 0.01261, 1.0, 0.9856, 0.7413, 0.01261, 1.0, 0.9856, 0.7413, 0.01261, 1.0, 0.6314, 0.4025, 0.006895, 1.0, 0.6291, 0.4, 0.006853, 1.0, 0.6291, 0.4, 0.006853, 1.0, 0.6291, 0.4, 0.006853, 1.0, 0.6291, 0.4, 0.006853, 1.0, 0.6291, 0.4, 0.006853, 1.0, 0.6291, 0.4, 0.006853, 1.0, 0.6291, 0.4, 0.006853, 1.0, 0.6291, 0.4, 0.006853, 1.0, 0.9856, 0.7413, 0.01261, 1.0, 0.6314, 0.4025, 0.006895, 1.0, 0.6291, 0.4, 0.006853, 1.0, 0.9856, 0.7413, 0.01261, 1.0, 0.9856, 0.7413, 0.01261, 1.0, 0.9856, 0.7413, 0.01261, 1.0, 0.9856, 0.7413, 0.01261, 1.0, 0.6291, 0.4, 0.006853, 1.0, 0.9856, 0.7413, 0.01261, 1.0, 0.9856, 0.7413, 0.01261, 1.0, 0.6291, 0.4, 0.006853, 1.0, 0.6291, 0.4, 0.006853, 1.0, 0.9856, 0.7413, 0.01261, 1.0, 0.9856, 0.7413, 0.01261, 1.0, 0.6291, 0.4, 0.006853, 1.0, 0.9856, 0.7413, 0.01261, 1.0, 0.9856, 0.7413, 0.01261, 1.0, 0.9856, 0.7413, 0.01261, 1.0, 0.9856, 0.7413, 0.01261, 1.0, 0.9856, 0.7413, 0.01261, 1.0, 0.9856, 0.7413, 0.01261, 1.0, 0.9856, 0.7413, 0.01261, 1.0, 0.9856, 0.7413, 0.01261, 1.0, 0.9856, 0.7413, 0.01261, 1.0, 0.9856, 0.7413, 0.01261, 1.0, 0.9856, 0.7413, 0.01261, 1.0, 0.9856, 0.7413, 0.01261, 1.0, 0.6291, 0.4, 0.006853, 1.0, 0.7698, 0.5415, 0.009233, 1.0, 0.7698, 0.5415, 0.009233, 1.0, 0.6291, 0.4, 0.006853, 1.0, 0.9856, 0.7413, 0.01261, 1.0, 0.9856, 0.7413, 0.01261, 1.0, 0.9856, 0.7413, 0.01261, 1.0, 0.9856, 0.7413, 0.01261, 1.0, 0.8401, 0.6081, 0.01036, 1.0, 0.9007, 0.6642, 0.0113, 1.0, 0.9007, 0.6642, 0.0113, 1.0, 0.8401, 0.6081, 0.01036, 1.0, 0.6291, 0.4, 0.006853, 1.0, 0.6291, 0.4, 0.006853, 1.0, 0.6291, 0.4, 0.006853, 1.0, 0.6291, 0.4, 0.006853, 1.0, 0.9856, 0.7413, 0.01261, 1.0, 0.9856, 0.7413, 0.01261, 1.0, 0.9856, 0.7413, 0.01261, 1.0, 0.9856, 0.7413, 0.01261, 1.0, 0.9856, 0.7413, 0.01261, 1.0, 0.9856, 0.7413, 0.01261, 1.0, 0.9856, 0.7413, 0.01261, 1.0, 0.9856, 0.7413, 0.01261, 1.0, 0.6291, 0.4, 0.006853, 1.0, 0.6291, 0.4, 0.006853, 1.0, 0.6291, 0.4, 0.006853, 1.0, 0.6291, 0.4, 0.006853, 1.0, 0.6291, 0.4, 0.006853, 1.0, 0.6291, 0.4, 0.006853, 1.0, 0.6291, 0.4, 0.006853, 1.0, 0.6291, 0.4, 0.006853, 1.0, 0.6291, 0.4, 0.006853, 1.0, 0.6291, 0.4, 0.006853, 1.0, 0.6291, 0.4, 0.006853, 1.0, 0.6291, 0.4, 0.006853, 1.0, 0.9856, 0.7413, 0.01261, 1.0, 0.6314, 0.4025, 0.006895, 1.0, 0.6314, 0.4025, 0.006895, 1.0, 0.9856, 0.7413, 0.01261, 1.0, 0.9204, 0.6822, 0.01161, 1.0, 0.9419, 0.7018, 0.01194, 1.0, 0.9419, 0.7018, 0.01194, 1.0, 0.9204, 0.6822, 0.01161, 1.0, 0.6291, 0.4, 0.006853, 1.0, 0.6291, 0.4, 0.006853, 1.0, 0.6291, 0.4, 0.006853, 1.0, 0.6291, 0.4, 0.006853, 1.0, 0.6291, 0.4, 0.006853, 1.0, 0.6291, 0.4, 0.006853, 1.0, 0.6291, 0.4, 0.006853, 1.0, 0.6291, 0.4, 0.006853, 1.0, 0.9419, 0.7018, 0.01194, 1.0, 0.9856, 0.7413, 0.01261, 1.0, 0.9856, 0.7413, 0.01261, 1.0, 0.9419, 0.7018, 0.01194, 1.0, 0.9856, 0.7413, 0.01261, 1.0, 0.8401, 0.6081, 0.01036, 1.0, 0.8401, 0.6081, 0.01036, 1.0, 0.9856, 0.7413, 0.01261, 1.0, 0.9856, 0.7413, 0.01261, 1.0, 0.9856, 0.7413, 0.01261, 1.0, 0.9856, 0.7413, 0.01261, 1.0, 0.9856, 0.7413, 0.01261, 1.0, 0.6291, 0.4, 0.006853, 1.0, 0.6291, 0.4, 0.006853, 1.0, 0.6291, 0.4, 0.006853, 1.0, 0.6291, 0.4, 0.006853, 1.0, 0.9856, 0.7413, 0.01261, 1.0, 0.9856, 0.7413, 0.01261, 1.0, 0.9856, 0.7413, 0.01261, 1.0, 0.9856, 0.7413, 0.01261, 1.0, 0.6291, 0.4, 0.006853, 1.0, 0.6291, 0.4, 0.006853, 1.0, 0.6291, 0.4, 0.006853, 1.0, 0.6291, 0.4, 0.006853, 1.0, 0.6291, 0.4, 0.006853, 1.0, 0.6291, 0.4, 0.006853, 1.0, 0.6291, 0.4, 0.006853, 1.0, 0.6291, 0.4, 0.006853, 1.0, 0.9856, 0.7413, 0.01261, 1.0, 0.9856, 0.7413, 0.01261, 1.0, 0.9856, 0.7413, 0.01261, 1.0, 0.9856, 0.7413, 0.01261, 1.0, 0.9856, 0.7413, 0.01261, 1.0, 0.9856, 0.7413, 0.01261, 1.0, 0.9856, 0.7413, 0.01261, 1.0, 0.9856, 0.7413, 0.01261, 1.0, 0.9856, 0.7413, 0.01261, 1.0, 0.6514, 0.4235, 0.007248, 1.0, 0.6514, 0.4235, 0.007248, 1.0, 0.9856, 0.7413, 0.01261, 1.0, 0.6291, 0.4, 0.006853, 1.0, 0.6291, 0.4, 0.006853, 1.0, 0.6291, 0.4, 0.006853, 1.0, 0.6291, 0.4, 0.006853, 1.0, 0.9856, 0.7413, 0.01261, 1.0, 0.9856, 0.7413, 0.01261, 1.0, 0.9856, 0.7413, 0.01261, 1.0, 0.9856, 0.7413, 0.01261, 1.0, 0.9856, 0.7413, 0.01261, 1.0, 0.9856, 0.7413, 0.01261, 1.0, 0.9856, 0.7413, 0.01261, 1.0, 0.9856, 0.7413, 0.01261, 1.0, 0.6291, 0.4, 0.006853, 1.0, 0.6291, 0.4, 0.006853, 1.0, 0.6291, 0.4, 0.006853, 1.0, 0.6291, 0.4, 0.006853, 1.0, 0.6329, 0.404, 0.006921, 1.0, 0.6291, 0.4, 0.006853, 1.0, 0.6291, 0.4, 0.006853, 1.0, 0.6329, 0.404, 0.006921, 1.0, 0.6291, 0.4, 0.006853, 1.0, 0.6291, 0.4, 0.006853, 1.0, 0.6291, 0.4, 0.006853, 1.0, 0.6291, 0.4, 0.006853, 1.0, 0.9856, 0.7413, 0.01261, 1.0, 0.9856, 0.7413, 0.01261, 1.0, 0.9856, 0.7413, 0.01261, 1.0, 0.9856, 0.7413, 0.01261, 1.0])
me_torus_003.materials.append(mat_material_001)
me_torus_003.auto_texspace = False
me_torus_003.update()

# ---- objects
ob_light = bpy.data.objects.new('Light', light_light)
ob_torus_003 = bpy.data.objects.new('Torus.003', me_torus_003)

# ---- transforms, parenting, visibility, modifiers, constraints
ob_light.location = (4.076, 1.005, 5.904)
ob_light.rotation_euler = (0.6503, 0.05522, 1.866)
ob_light.lock_rotations_4d = False
ob_light.empty_display_type = 'ARROWS'
ob_light.color = (0.0, 0.0, 0.0, 0.0)
ob_light.lineart.crease_threshold = 0.0
ob_torus_003.location = (0.0, 0.0, 0.0)

# ---- collection membership
col_collection.objects.link(ob_light)
col_collection.objects.link(ob_torus_003)

# ---- scene / render settings (as saved in the file)
scene.frame_start = 1; scene.frame_end = 250; scene.frame_set(0)
scene.render.engine = 'BLENDER_EEVEE_NEXT'
bpy.context.view_layer.update()

# ---- added for rendering (the .blend has no active camera): camera
cam_auto = bpy.data.cameras.new('AutoCamera')
cam_auto.lens = 50.0
cam_auto.sensor_width = 36.0
cam_auto.clip_end = 1000.0
ob_auto_camera = bpy.data.objects.new('AutoCamera', cam_auto)
scene.collection.objects.link(ob_auto_camera)
ob_auto_camera.location = (5.59449, -5.05449, 4.47559)
ob_auto_camera.rotation_euler = (1.09748, -7.21219e-08, 0.694738)
scene.camera = ob_auto_camera
bpy.context.view_layer.update()
